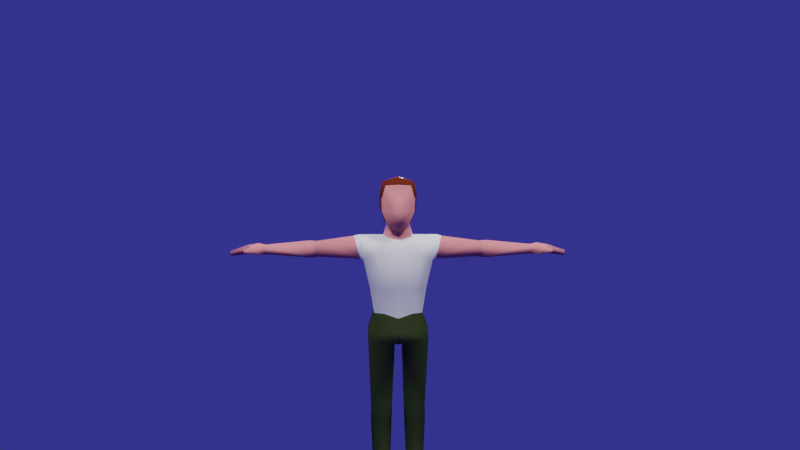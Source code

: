 # Source: BodynodesExample.blend  (saved by Blender 2.82.7; exported with 4.5.12 LTS)
import bpy
from mathutils import Matrix  # noqa: F401  (used for matrix-valued properties, if any)

bpy.ops.wm.read_factory_settings(use_empty=True)
scene = bpy.context.scene
scene.name = 'Scene'

# ---- collections
col_collection = bpy.data.collections.new('Collection'); scene.collection.children.link(col_collection)
col_bodynodesobjs = bpy.data.collections.new('BodynodesObjs'); scene.collection.children.link(col_bodynodesobjs)
col_animation = bpy.data.collections.new('Animation'); scene.collection.children.link(col_animation)

# ---- materials (node trees are filled in below, after node groups)
mat_material = bpy.data.materials.new('Material')
mat_material.alpha_threshold = 0.0
mat_material.use_transparent_shadow = False
mat_material.line_color = (0.0, 0.0, 0.0, 1.0)
mat_hairs = bpy.data.materials.new('Hairs')
mat_hairs.alpha_threshold = 0.0
mat_hairs.use_transparent_shadow = False
mat_hairs.line_color = (0.0, 0.0, 0.0, 1.0)
mat_bottom = bpy.data.materials.new('Bottom')
mat_bottom.use_transparent_shadow = False
mat_shirt = bpy.data.materials.new('Shirt')
mat_shirt.use_transparent_shadow = False

# ---- material node trees
mat_material.use_nodes = True; mat_material.node_tree.nodes.clear()
_N = mat_material.node_tree.nodes; _L = mat_material.node_tree.links
n0 = _N.new('ShaderNodeOutputMaterial'); n0.name = 'Material Output'; n0.location = (300, 300)
n1 = _N.new('ShaderNodeBsdfPrincipled'); n1.name = 'Principled BSDF'; n1.location = (10, 300)
n1.distribution = 'GGX'
n1.subsurface_method = 'BURLEY'
n1.inputs[0].default_value = (0.8, 0.2644, 0.2525, 1.0)
n1.inputs[2].default_value = 0.1216
n1.inputs[3].default_value = 0.2
n1.inputs[9].default_value = (0.0, 0.2, 0.1)
n1.inputs[13].default_value = 0.0001
n1.inputs[27].default_value = (0.0, 0.0, 0.0, 1.0)
n1.inputs[28].default_value = 1.0
_L.new(n1.outputs[0], n0.inputs[0])
n0.is_active_output = True
mat_hairs.use_nodes = True; mat_hairs.node_tree.nodes.clear()
_N = mat_hairs.node_tree.nodes; _L = mat_hairs.node_tree.links
n0 = _N.new('ShaderNodeOutputMaterial'); n0.name = 'Material Output'; n0.location = (300, 300)
n1 = _N.new('ShaderNodeBsdfPrincipled'); n1.name = 'Principled BSDF'; n1.location = (10, 300)
n1.distribution = 'GGX'
n1.subsurface_method = 'BURLEY'
n1.inputs[0].default_value = (0.09851, 0.01779, 0.006902, 1.0)
n1.inputs[2].default_value = 0.1216
n1.inputs[3].default_value = 0.2
n1.inputs[9].default_value = (0.0, 0.2, 0.1)
n1.inputs[13].default_value = 0.0001
n1.inputs[27].default_value = (0.0, 0.0, 0.0, 1.0)
n1.inputs[28].default_value = 1.0
_L.new(n1.outputs[0], n0.inputs[0])
n0.is_active_output = True
mat_bottom.use_nodes = True; mat_bottom.node_tree.nodes.clear()
_N = mat_bottom.node_tree.nodes; _L = mat_bottom.node_tree.links
n0 = _N.new('ShaderNodeOutputMaterial'); n0.name = 'Material Output'; n0.location = (300, 300)
n1 = _N.new('ShaderNodeBsdfPrincipled'); n1.name = 'Principled BSDF'; n1.location = (10, 300)
n1.distribution = 'GGX'
n1.subsurface_method = 'BURLEY'
n1.inputs[0].default_value = (0.0573, 0.08116, 0.02587, 1.0)
n1.inputs[2].default_value = 0.0
n1.inputs[3].default_value = 0.0
n1.inputs[13].default_value = 0.0
n1.inputs[27].default_value = (0.0, 0.0, 0.0, 1.0)
n1.inputs[28].default_value = 1.0
_L.new(n1.outputs[0], n0.inputs[0])
n0.is_active_output = True
mat_shirt.use_nodes = True; mat_shirt.node_tree.nodes.clear()
_N = mat_shirt.node_tree.nodes; _L = mat_shirt.node_tree.links
n0 = _N.new('ShaderNodeOutputMaterial'); n0.name = 'Material Output'; n0.location = (300, 300)
n1 = _N.new('ShaderNodeBsdfPrincipled'); n1.name = 'Principled BSDF'; n1.location = (10, 300)
n1.distribution = 'GGX'
n1.subsurface_method = 'BURLEY'
n1.inputs[3].default_value = 1.45
n1.inputs[27].default_value = (0.0, 0.0, 0.0, 1.0)
n1.inputs[28].default_value = 1.0
_L.new(n1.outputs[0], n0.inputs[0])
n0.is_active_output = True

# ---- world
world_world = bpy.data.worlds.new('World'); scene.world = world_world
world_world.use_nodes = True; world_world.node_tree.nodes.clear()
_N = world_world.node_tree.nodes; _L = world_world.node_tree.links
n0 = _N.new('ShaderNodeOutputWorld'); n0.name = 'World Output'; n0.location = (300, 300)
n1 = _N.new('ShaderNodeBackground'); n1.name = 'Background'; n1.location = (10, 300)
n1.inputs[0].default_value = (0.02954, 0.02826, 0.233, 1.0)
_L.new(n1.outputs[0], n0.inputs[0])
n0.is_active_output = True
world_world.color = (0.05088, 0.05088, 0.05088)
world_world.use_sun_shadow = False
world_world.sun_shadow_jitter_overblur = 0.0

# ---- cameras
cam_camera = bpy.data.cameras.new('Camera')
cam_camera.clip_end = 100.0
cam_camera.ortho_scale = 7.314

# ---- lights
light_light = bpy.data.lights.new('Light', 'POINT')
light_light.transmission_factor = 0.0
light_light.energy = 5000.0
light_light.shadow_soft_size = 1.0
light_light.shadow_maximum_resolution = 0.006
light_light.use_absolute_resolution = True
light_light_001 = bpy.data.lights.new('Light.001', 'POINT')
light_light_001.transmission_factor = 0.0
light_light_001.energy = 5000.0
light_light_001.shadow_soft_size = 1.0
light_light_001.shadow_maximum_resolution = 0.006
light_light_001.use_absolute_resolution = True
light_light_002 = bpy.data.lights.new('Light.002', 'POINT')
light_light_002.transmission_factor = 0.0
light_light_002.energy = 5000.0
light_light_002.shadow_soft_size = 1.0
light_light_002.shadow_maximum_resolution = 0.006
light_light_002.use_absolute_resolution = True

# ---- meshes
me_cube = bpy.data.meshes.new('Cube')
me_cube.from_pydata([(-0.6823, -0.6787, 0.2151), (-0.6508, -0.6787, -0.3922), (-0.4346, 0.4944, -0.8962), (-0.5383, -0.6201, 0.7347), (-0.4245, -0.6381, -1.022), (-0.4981, 0.2293, -0.9671), (-0.4215, -0.2467, -1.022), (-0.7005, -0.2955, -0.3922), (-0.7005, 0.268, -0.3922), (-0.7321, -0.2955, 0.2151), (-0.7321, 0.268, 0.2151), (-0.6313, 0.1569, -1.428), (-0.5064, -0.369, -1.477), (-0.9919, 0.8737, -1.911), (-0.8962, -0.8117, -2.165), (-1.687, 0.4513, -1.462), (-1.615, -0.298, -1.409), (-1.558, 0.4853, -2.447), (-1.481, -0.3674, -2.432), (-0.6371, 0.5354, -4.748), (-0.616, -0.6303, -4.748), (-1.05, 0.3072, -4.757), (-1.026, -0.3772, -4.757), (-1.258, 0.3333, -3.648), (-1.212, -0.3385, -3.648), (-0.8872, 0.6598, -3.363), (-0.773, -0.7014, -3.7), (-5.687, 0.06165, -1.849), (-5.654, -0.2286, -1.833), (-5.65, 0.06588, -2.228), (-5.618, -0.2473, -2.229), (-3.429, 0.3905, -2.354), (-3.51, 0.3889, -1.732), (-3.494, -0.1093, -1.7), (-3.413, -0.142, -2.348), (-3.739, 0.4693, -2.396), (-3.761, -0.1532, -1.681), (-3.82, 0.4653, -1.715), (-3.681, -0.1891, -2.391), (-0.4576, 0.9102, -5.544), (-0.4444, -0.7492, -5.611), (-1.286, 0.7329, -5.417), (-1.27, -0.4974, -5.484), (-0.1648, 0.9185, -5.949), (-0.1516, -0.7409, -6.016), (-1.311, 0.7373, -5.837), (-1.295, -0.493, -5.904), (-0.3817, 0.2196, -11.93), (-0.3865, -0.3337, -12.2), (-1.08, 0.1895, -11.93), (-1.083, -0.3159, -12.23), (-0.2613, 0.3311, -9.114), (-1.168, 0.2233, -9.08), (-1.13, -0.4706, -8.704), (-0.272, -0.6325, -8.715), (-0.2692, 0.3784, -9.505), (-0.4267, -0.7011, -9.505), (-1.19, 0.2487, -9.517), (-1.048, -0.6018, -9.505), (-0.2788, 0.2972, -12.87), (-0.342, -0.3835, -12.87), (-1.229, 0.2594, -12.87), (-1.183, -0.3347, -12.87), (-0.4681, -1.61, -12.57), (-0.9241, -1.617, -12.56), (-0.4017, -1.639, -12.87), (-1.006, -1.652, -12.87), (-1.124, -1.277, -12.87), (-1.001, -1.106, -12.19), (-0.3427, -1.275, -12.87), (-0.4193, -1.11, -12.17), (-5.985, 0.2297, -1.796), (-5.939, -0.447, -1.787), (-5.917, 0.2401, -2.21), (-5.868, -0.4896, -2.224), (-6.467, 0.1977, -1.874), (-6.421, -0.4789, -1.865), (-6.325, 0.21, -2.163), (-6.309, -0.5203, -2.175), (-7.158, 0.04407, -2.091), (-7.132, -0.3405, -2.09), (-7.127, 0.04861, -2.277), (-7.1, -0.3663, -2.285), (-6.229, -0.7735, -1.88), (-6.193, -0.7906, -2.12), (-6.449, -0.6233, -1.931), (-6.412, -0.6408, -2.15), (-6.5, -0.8701, -1.965), (-6.476, -0.8749, -2.11), (-6.579, -0.8156, -1.976), (-6.555, -0.8205, -2.121), (-0.5111, 0.4712, -0.8136), (-0.7587, -0.7019, 0.2977), (-0.6147, -0.6433, 0.8173), (-0.6663, 0.5559, 0.7869), (-0.7689, 0.7046, 0.3282), (-0.7374, 0.646, -0.3147), (-0.6716, 0.2448, 0.8782), (-0.777, 0.2448, -0.3096), (-0.8085, 0.2448, 0.2977), (-0.5745, 0.2061, -0.8844), (-0.6716, -0.3187, 0.8782), (-0.8085, -0.3187, 0.2977), (0.6823, -0.6787, 0.2151), (0.6508, -0.6787, -0.3922), (0.4346, 0.4944, -0.8962), (0.5383, -0.6201, 0.7347), (0.4245, -0.6381, -1.022), (0.0, 0.566, -0.914), (0.0, -0.6832, 0.7651), (0.0, -0.8184, -1.209), (0.0, -0.8265, 0.1384), (0.0, -1.084, -0.3354), (0.4981, 0.2293, -0.9671), (0.4215, -0.2467, -1.022), (0.0, 0.4339, -1.131), (0.0, -0.3848, -1.208), (0.7005, -0.2955, -0.3922), (0.7005, 0.268, -0.3922), (0.7321, -0.2955, 0.2151), (0.7321, 0.268, 0.2151), (0.6313, 0.1569, -1.428), (0.5064, -0.369, -1.477), (0.0, 0.5801, -1.541), (0.0, -0.5323, -1.608), (0.9919, 0.8737, -1.911), (0.8962, -0.8117, -2.165), (0.0, 0.9724, -2.088), (0.0, -0.9469, -2.138), (1.687, 0.4513, -1.462), (1.615, -0.298, -1.409), (1.558, 0.4853, -2.447), (1.481, -0.3674, -2.432), (0.6371, 0.5354, -4.748), (0.616, -0.6303, -4.748), (3.655e-09, 0.6437, -4.978), (3.655e-09, -0.5955, -4.972), (1.05, 0.3072, -4.757), (1.026, -0.3772, -4.757), (1.258, 0.3333, -3.648), (1.212, -0.3385, -3.648), (3.749e-09, 0.7825, -3.363), (0.8872, 0.6598, -3.363), (0.773, -0.7014, -3.7), (3.749e-09, -0.8712, -3.648), (5.687, 0.06165, -1.849), (5.654, -0.2286, -1.833), (5.65, 0.06588, -2.228), (5.618, -0.2473, -2.229), (3.429, 0.3905, -2.354), (3.51, 0.3889, -1.732), (3.494, -0.1093, -1.7), (3.413, -0.142, -2.348), (3.739, 0.4693, -2.396), (3.761, -0.1532, -1.681), (3.82, 0.4653, -1.715), (3.681, -0.1891, -2.391), (0.4576, 0.9102, -5.544), (0.4444, -0.7492, -5.611), (0.0, 0.9639, -5.523), (0.0, -0.8156, -5.56), (1.286, 0.7329, -5.417), (1.27, -0.4974, -5.484), (0.1648, 0.9185, -5.949), (0.1516, -0.7409, -6.016), (0.0, 0.8579, -6.036), (0.0, -0.8156, -6.057), (1.311, 0.7373, -5.837), (1.295, -0.493, -5.904), (0.3817, 0.2196, -11.93), (0.3865, -0.3337, -12.2), (1.08, 0.1895, -11.93), (1.083, -0.3159, -12.23), (0.2613, 0.3311, -9.114), (1.168, 0.2233, -9.08), (1.13, -0.4706, -8.704), (0.272, -0.6325, -8.715), (0.2692, 0.3784, -9.505), (0.4267, -0.7011, -9.505), (1.19, 0.2487, -9.517), (1.048, -0.6018, -9.505), (0.2788, 0.2972, -12.87), (0.342, -0.3835, -12.87), (1.229, 0.2594, -12.87), (1.183, -0.3347, -12.87), (0.4681, -1.61, -12.57), (0.9241, -1.617, -12.56), (0.4017, -1.639, -12.87), (1.006, -1.652, -12.87), (1.124, -1.277, -12.87), (1.001, -1.106, -12.19), (0.3427, -1.275, -12.87), (0.4193, -1.11, -12.17), (5.985, 0.2297, -1.796), (5.939, -0.447, -1.787), (5.917, 0.2401, -2.21), (5.868, -0.4896, -2.224), (6.467, 0.1977, -1.874), (6.421, -0.4789, -1.865), (6.325, 0.21, -2.163), (6.309, -0.5203, -2.175), (7.158, 0.04407, -2.091), (7.132, -0.3405, -2.09), (7.127, 0.04861, -2.277), (7.1, -0.3663, -2.285), (6.229, -0.7735, -1.88), (6.193, -0.7906, -2.12), (6.449, -0.6233, -1.931), (6.412, -0.6408, -2.15), (6.5, -0.8701, -1.965), (6.476, -0.8749, -2.11), (6.579, -0.8156, -1.976), (6.555, -0.8205, -2.121), (0.0, 0.5428, -0.8314), (0.5111, 0.4712, -0.8136), (0.7587, -0.7019, 0.2977), (0.6147, -0.6433, 0.8173), (0.6663, 0.5559, 0.7869), (0.7689, 0.7046, 0.3282), (0.7374, 0.646, -0.3147), (0.0, -0.7064, 0.8477), (0.6716, 0.2448, 0.8782), (0.0, 0.7767, 0.2972), (0.0, 0.7406, -0.2934), (0.0, 0.628, 0.8781), (0.0, -0.3187, 1.079), (0.777, 0.2448, -0.3096), (0.8085, 0.2448, 0.2977), (0.5745, 0.2061, -0.8844), (0.6716, -0.3187, 0.8782), (0.0, 0.2448, 1.079), (0.8085, -0.3187, 0.2977), (1.901, 0.446, -1.523), (1.643, -0.3485, -2.425), (1.715, 0.4773, -2.439), (1.833, -0.2822, -1.472), (-1.938, 0.4462, -1.517), (-1.639, -0.349, -2.425), (-1.711, 0.4775, -2.44), (-1.87, -0.2826, -1.465)], [], [(111, 109, 3, 0), (0, 3, 93, 92), (110, 112, 1, 4), (5, 8, 98, 100), (6, 116, 110, 4), (108, 2, 91, 213), (10, 9, 102, 99), (112, 111, 0, 1), (4, 1, 7, 6), (6, 7, 8, 5), (2, 108, 115, 5), (116, 6, 12, 124), (1, 0, 9, 7), (7, 9, 10, 8), (9, 0, 92, 102), (3, 109, 220, 93), (8, 10, 99, 98), (2, 5, 100, 91), (11, 123, 127, 13), (5, 115, 123, 11), (6, 5, 11, 12), (25, 141, 135, 19), (14, 12, 16, 18), (124, 12, 14, 128), (37, 35, 29, 27), (12, 11, 15, 16), (24, 23, 21, 22), (11, 13, 17, 15), (22, 21, 41, 42), (21, 19, 39, 41), (23, 25, 19, 21), (144, 26, 20, 136), (26, 24, 22, 20), (14, 18, 24, 26), (128, 14, 26, 144), (17, 13, 25, 23), (18, 17, 23, 24), (13, 127, 141, 25), (30, 28, 72, 74), (38, 36, 28, 30), (35, 38, 30, 29), (36, 37, 27, 28), (239, 236, 32, 33), (238, 237, 34, 31), (237, 239, 33, 34), (236, 238, 31, 32), (33, 32, 37, 36), (31, 34, 38, 35), (34, 33, 36, 38), (32, 31, 35, 37), (33, 32, 31, 34), (41, 39, 43, 45), (160, 40, 44, 166), (19, 135, 159, 39), (20, 22, 42, 40), (136, 20, 40, 160), (43, 165, 166, 44), (57, 55, 47, 49), (42, 41, 45, 46), (39, 159, 165, 43), (40, 42, 46, 44), (49, 47, 59, 61), (58, 57, 49, 50), (55, 56, 48, 47), (56, 58, 50, 48), (44, 46, 53, 54), (43, 44, 54, 51), (46, 45, 52, 53), (45, 43, 51, 52), (54, 53, 58, 56), (51, 54, 56, 55), (53, 52, 57, 58), (52, 51, 55, 57), (59, 60, 62, 61), (50, 49, 61, 62), (68, 67, 66, 64), (47, 48, 60, 59), (63, 64, 66, 65), (67, 69, 65, 66), (70, 68, 64, 63), (69, 70, 63, 65), (60, 48, 70, 69), (48, 50, 68, 70), (62, 60, 69, 67), (50, 62, 67, 68), (71, 73, 77, 75), (29, 30, 74, 73), (27, 29, 73, 71), (28, 27, 71, 72), (75, 77, 81, 79), (72, 71, 75, 76), (78, 74, 84, 86), (73, 74, 78, 77), (80, 79, 81, 82), (76, 75, 79, 80), (78, 76, 80, 82), (77, 78, 82, 81), (83, 85, 89, 87), (76, 78, 86, 85), (74, 72, 83, 84), (72, 76, 85, 83), (88, 87, 89, 90), (84, 83, 87, 88), (86, 84, 88, 90), (85, 86, 90, 89), (225, 101, 93, 220), (99, 97, 94, 95), (96, 95, 222, 223), (98, 99, 95, 96), (95, 94, 224, 222), (91, 96, 223, 213), (100, 98, 96, 91), (92, 93, 101, 102), (102, 101, 97, 99), (224, 94, 97, 230), (230, 97, 101, 225), (111, 103, 106, 109), (103, 215, 216, 106), (110, 107, 104, 112), (113, 228, 226, 118), (114, 107, 110, 116), (108, 213, 214, 105), (120, 227, 231, 119), (112, 104, 103, 111), (107, 114, 117, 104), (114, 113, 118, 117), (105, 113, 115, 108), (116, 124, 122, 114), (104, 117, 119, 103), (117, 118, 120, 119), (119, 231, 215, 103), (106, 216, 220, 109), (118, 226, 227, 120), (105, 214, 228, 113), (121, 125, 127, 123), (113, 121, 123, 115), (114, 122, 121, 113), (142, 133, 135, 141), (126, 132, 130, 122), (124, 128, 126, 122), (155, 145, 147, 153), (122, 130, 129, 121), (140, 138, 137, 139), (121, 129, 131, 125), (138, 162, 161, 137), (137, 161, 157, 133), (139, 137, 133, 142), (144, 136, 134, 143), (143, 134, 138, 140), (126, 143, 140, 132), (128, 144, 143, 126), (131, 139, 142, 125), (132, 140, 139, 131), (125, 142, 141, 127), (148, 196, 194, 146), (156, 148, 146, 154), (153, 147, 148, 156), (154, 146, 145, 155), (235, 151, 150, 232), (234, 149, 152, 233), (233, 152, 151, 235), (232, 150, 149, 234), (151, 154, 155, 150), (149, 153, 156, 152), (152, 156, 154, 151), (150, 155, 153, 149), (151, 152, 149, 150), (161, 167, 163, 157), (160, 166, 164, 158), (133, 157, 159, 135), (134, 158, 162, 138), (136, 160, 158, 134), (163, 164, 166, 165), (179, 171, 169, 177), (162, 168, 167, 161), (157, 163, 165, 159), (158, 164, 168, 162), (171, 183, 181, 169), (180, 172, 171, 179), (177, 169, 170, 178), (178, 170, 172, 180), (164, 176, 175, 168), (163, 173, 176, 164), (168, 175, 174, 167), (167, 174, 173, 163), (176, 178, 180, 175), (173, 177, 178, 176), (175, 180, 179, 174), (174, 179, 177, 173), (181, 183, 184, 182), (172, 184, 183, 171), (190, 186, 188, 189), (169, 181, 182, 170), (185, 187, 188, 186), (189, 188, 187, 191), (192, 185, 186, 190), (191, 187, 185, 192), (182, 191, 192, 170), (170, 192, 190, 172), (184, 189, 191, 182), (172, 190, 189, 184), (193, 197, 199, 195), (147, 195, 196, 148), (145, 193, 195, 147), (146, 194, 193, 145), (197, 201, 203, 199), (194, 198, 197, 193), (200, 208, 206, 196), (195, 199, 200, 196), (202, 204, 203, 201), (198, 202, 201, 197), (200, 204, 202, 198), (199, 203, 204, 200), (205, 209, 211, 207), (198, 207, 208, 200), (196, 206, 205, 194), (194, 205, 207, 198), (210, 212, 211, 209), (206, 210, 209, 205), (208, 212, 210, 206), (207, 211, 212, 208), (225, 220, 216, 229), (227, 218, 217, 221), (219, 223, 222, 218), (226, 219, 218, 227), (218, 222, 224, 217), (214, 213, 223, 219), (228, 214, 219, 226), (215, 231, 229, 216), (231, 227, 221, 229), (224, 230, 221, 217), (230, 225, 229, 221), (129, 232, 234, 131), (132, 233, 235, 130), (131, 234, 233, 132), (130, 235, 232, 129), (15, 17, 238, 236), (18, 16, 239, 237), (17, 18, 237, 238), (16, 15, 236, 239)])
me_cube.polygons.foreach_set('use_smooth', [True] * 240)
me_cube.polygons.foreach_set('material_index', [0, 1, 0, 1, 0, 1, 1, 0, 0, 0, 0, 0, 0, 0, 1, 1, 1, 1, 3, 0, 0, 3, 3, 3, 0, 3, 3, 3, 2, 2, 3, 3, 3, 3, 3, 3, 3, 3, 0, 0, 0, 0, 0, 0, 0, 0, 0, 0, 0, 0, 0, 2, 2, 2, 2, 2, 2, 2, 2, 2, 2, 2, 2, 2, 2, 2, 2, 2, 2, 2, 2, 2, 2, 2, 2, 2, 2, 2, 2, 2, 2, 2, 2, 2, 2, 0, 0, 0, 0, 0, 0, 0, 0, 0, 0, 0, 0, 0, 0, 0, 0, 0, 0, 0, 0, 1, 1, 1, 1, 1, 1, 1, 1, 1, 1, 1, 0, 1, 0, 1, 0, 1, 1, 0, 0, 0, 0, 0, 0, 0, 1, 1, 1, 1, 3, 0, 0, 3, 3, 3, 0, 3, 3, 3, 2, 2, 3, 3, 3, 3, 3, 3, 3, 3, 0, 0, 0, 0, 0, 0, 0, 0, 0, 0, 0, 0, 0, 2, 2, 2, 2, 2, 2, 2, 2, 2, 2, 2, 2, 2, 2, 2, 2, 2, 2, 2, 2, 2, 2, 2, 2, 2, 2, 2, 2, 2, 2, 2, 2, 2, 2, 0, 0, 0, 0, 0, 0, 0, 0, 0, 0, 0, 0, 0, 0, 0, 0, 0, 0, 0, 0, 1, 1, 1, 1, 1, 1, 1, 1, 1, 1, 1, 0, 3, 0, 3, 3, 3, 3, 3])
_uv = me_cube.uv_layers.new(name='UVMap')
_uv.uv.foreach_set('vector', [0.5417, 0.875, 0.625, 0.875, 0.625, 1.0, 0.5417, 1.0, 0.5417, 1.0, 0.625, 1.0, 0.625, 1.0, 0.5417, 1.0, 0.375, 0.875, 0.4583, 0.875, 0.4583, 1.0, 0.375, 1.0, 0.375, 0.1667, 0.4583, 0.1667, 0.4583, 0.1667, 0.375, 0.1667, 0.125, 0.6667, 0.25, 0.6667, 0.25, 0.75, 0.125, 0.75, 0.25, 0.5, 0.125, 0.5, 0.125, 0.5, 0.25, 0.5, 0.5417, 0.1667, 0.5417, 0.08333, 0.5417, 0.08333, 0.5417, 0.1667, 0.4583, 0.875, 0.5417, 0.875, 0.5417, 1.0, 0.4583, 1.0, 0.375, 0.0, 0.4583, 0.0, 0.4583, 0.08333, 0.375, 0.08333, 0.375, 0.08333, 0.4583, 0.08333, 0.4583, 0.1667, 0.375, 0.1667, 0.125, 0.5, 0.25, 0.5, 0.25, 0.5833, 0.125, 0.5833, 0.25, 0.6667, 0.125, 0.6667, 0.125, 0.6667, 0.25, 0.6667, 0.4583, 0.0, 0.5417, 0.0, 0.5417, 0.08333, 0.4583, 0.08333, 0.4583, 0.08333, 0.5417, 0.08333, 0.5417, 0.1667, 0.4583, 0.1667, 0.5417, 0.08333, 0.5417, 0.0, 0.5417, 0.0, 0.5417, 0.08333, 0.625, 1.0, 0.625, 0.875, 0.625, 0.875, 0.625, 1.0, 0.4583, 0.1667, 0.5417, 0.1667, 0.5417, 0.1667, 0.4583, 0.1667, 0.125, 0.5, 0.125, 0.5833, 0.125, 0.5833, 0.125, 0.5, 0.125, 0.5833, 0.25, 0.5833, 0.25, 0.5833, 0.125, 0.5833, 0.125, 0.5833, 0.25, 0.5833, 0.25, 0.5833, 0.125, 0.5833, 0.375, 0.08333, 0.375, 0.1667, 0.375, 0.1667, 0.375, 0.08333, 0.125, 0.5833, 0.25, 0.5833, 0.25, 0.5833, 0.125, 0.5833, 0.125, 0.6667, 0.125, 0.6667, 0.125, 0.6667, 0.125, 0.6667, 0.25, 0.6667, 0.125, 0.6667, 0.125, 0.6667, 0.25, 0.6667, 0.125, 0.5833, 0.125, 0.5833, 0.125, 0.5833, 0.125, 0.5833, 0.375, 0.08333, 0.375, 0.1667, 0.375, 0.1667, 0.375, 0.08333, 0.375, 0.08333, 0.375, 0.1667, 0.375, 0.1667, 0.375, 0.08333, 0.125, 0.5833, 0.125, 0.5833, 0.125, 0.5833, 0.125, 0.5833, 0.375, 0.08333, 0.375, 0.1667, 0.375, 0.1667, 0.375, 0.08333, 0.125, 0.5833, 0.125, 0.5833, 0.125, 0.5833, 0.125, 0.5833, 0.125, 0.5833, 0.125, 0.5833, 0.125, 0.5833, 0.125, 0.5833, 0.25, 0.6667, 0.125, 0.6667, 0.125, 0.6667, 0.25, 0.6667, 0.125, 0.6667, 0.125, 0.6667, 0.125, 0.6667, 0.125, 0.6667, 0.125, 0.6667, 0.125, 0.6667, 0.125, 0.6667, 0.125, 0.6667, 0.25, 0.6667, 0.125, 0.6667, 0.125, 0.6667, 0.25, 0.6667, 0.125, 0.5833, 0.125, 0.5833, 0.125, 0.5833, 0.125, 0.5833, 0.375, 0.08333, 0.375, 0.1667, 0.375, 0.1667, 0.375, 0.08333, 0.125, 0.5833, 0.25, 0.5833, 0.25, 0.5833, 0.125, 0.5833, 0.125, 0.6667, 0.125, 0.6667, 0.125, 0.6667, 0.125, 0.6667, 0.125, 0.6667, 0.125, 0.6667, 0.125, 0.6667, 0.125, 0.6667, 0.375, 0.1667, 0.375, 0.08333, 0.375, 0.08333, 0.375, 0.1667, 0.375, 0.08333, 0.375, 0.1667, 0.375, 0.1667, 0.375, 0.08333, 0.375, 0.08333, 0.375, 0.1667, 0.375, 0.1667, 0.375, 0.08333, 0.375, 0.1667, 0.375, 0.08333, 0.375, 0.08333, 0.375, 0.1667, 0.125, 0.6667, 0.125, 0.6667, 0.125, 0.6667, 0.125, 0.6667, 0.125, 0.5833, 0.125, 0.5833, 0.125, 0.5833, 0.125, 0.5833, 0.375, 0.08333, 0.375, 0.1667, 0.375, 0.1667, 0.375, 0.08333, 0.375, 0.1667, 0.375, 0.08333, 0.375, 0.08333, 0.375, 0.1667, 0.125, 0.6667, 0.125, 0.6667, 0.125, 0.6667, 0.125, 0.6667, 0.125, 0.5833, 0.125, 0.5833, 0.125, 0.5833, 0.125, 0.5833, 0.0, 0.0, 0.0, 0.0, 0.0, 0.0, 0.0, 0.0, 0.125, 0.5833, 0.125, 0.5833, 0.125, 0.5833, 0.125, 0.5833, 0.25, 0.6667, 0.125, 0.6667, 0.125, 0.6667, 0.25, 0.6667, 0.125, 0.5833, 0.25, 0.5833, 0.25, 0.5833, 0.125, 0.5833, 0.125, 0.6667, 0.125, 0.6667, 0.125, 0.6667, 0.125, 0.6667, 0.25, 0.6667, 0.125, 0.6667, 0.125, 0.6667, 0.25, 0.6667, 0.125, 0.5833, 0.25, 0.5833, 0.25, 0.6667, 0.125, 0.6667, 0.125, 0.5833, 0.125, 0.5833, 0.125, 0.5833, 0.125, 0.5833, 0.375, 0.08333, 0.375, 0.1667, 0.375, 0.1667, 0.375, 0.08333, 0.125, 0.5833, 0.25, 0.5833, 0.25, 0.5833, 0.125, 0.5833, 0.125, 0.6667, 0.125, 0.6667, 0.125, 0.6667, 0.125, 0.6667, 0.125, 0.5833, 0.125, 0.5833, 0.125, 0.5833, 0.125, 0.5833, 0.375, 0.08333, 0.375, 0.1667, 0.375, 0.1667, 0.375, 0.08333, 0.125, 0.5833, 0.125, 0.6667, 0.125, 0.6667, 0.125, 0.5833, 0.125, 0.6667, 0.125, 0.6667, 0.125, 0.6667, 0.125, 0.6667, 0.125, 0.6667, 0.125, 0.6667, 0.125, 0.6667, 0.125, 0.6667, 0.125, 0.5833, 0.125, 0.6667, 0.125, 0.6667, 0.125, 0.5833, 0.375, 0.08333, 0.375, 0.1667, 0.375, 0.1667, 0.375, 0.08333, 0.125, 0.5833, 0.125, 0.5833, 0.125, 0.5833, 0.125, 0.5833, 0.125, 0.6667, 0.125, 0.6667, 0.125, 0.6667, 0.125, 0.6667, 0.125, 0.5833, 0.125, 0.6667, 0.125, 0.6667, 0.125, 0.5833, 0.375, 0.08333, 0.375, 0.1667, 0.375, 0.1667, 0.375, 0.08333, 0.125, 0.5833, 0.125, 0.5833, 0.125, 0.5833, 0.125, 0.5833, 0.125, 0.5833, 0.125, 0.6667, 0.125, 0.6667, 0.125, 0.5833, 0.375, 0.08333, 0.375, 0.1667, 0.375, 0.1667, 0.375, 0.08333, 0.375, 0.08333, 0.375, 0.08333, 0.375, 0.08333, 0.375, 0.08333, 0.125, 0.5833, 0.125, 0.6667, 0.125, 0.6667, 0.125, 0.5833, 0.125, 0.6667, 0.125, 0.6667, 0.125, 0.6667, 0.125, 0.6667, 0.125, 0.6667, 0.125, 0.6667, 0.125, 0.6667, 0.125, 0.6667, 0.125, 0.6667, 0.125, 0.6667, 0.125, 0.6667, 0.125, 0.6667, 0.125, 0.6667, 0.125, 0.6667, 0.125, 0.6667, 0.125, 0.6667, 0.125, 0.6667, 0.125, 0.6667, 0.125, 0.6667, 0.125, 0.6667, 0.125, 0.6667, 0.125, 0.6667, 0.125, 0.6667, 0.125, 0.6667, 0.125, 0.6667, 0.125, 0.6667, 0.125, 0.6667, 0.125, 0.6667, 0.375, 0.08333, 0.375, 0.08333, 0.375, 0.08333, 0.375, 0.08333, 0.125, 0.5833, 0.125, 0.5833, 0.125, 0.5833, 0.125, 0.5833, 0.375, 0.1667, 0.375, 0.08333, 0.375, 0.08333, 0.375, 0.1667, 0.125, 0.5833, 0.125, 0.5833, 0.125, 0.5833, 0.125, 0.5833, 0.375, 0.08333, 0.375, 0.1667, 0.375, 0.1667, 0.375, 0.08333, 0.125, 0.5833, 0.125, 0.5833, 0.125, 0.5833, 0.125, 0.5833, 0.375, 0.08333, 0.375, 0.1667, 0.375, 0.1667, 0.375, 0.08333, 0.375, 0.08333, 0.375, 0.08333, 0.375, 0.08333, 0.375, 0.08333, 0.375, 0.1667, 0.375, 0.08333, 0.375, 0.08333, 0.375, 0.1667, 0.375, 0.08333, 0.375, 0.1667, 0.375, 0.1667, 0.375, 0.08333, 0.375, 0.08333, 0.375, 0.1667, 0.375, 0.1667, 0.375, 0.08333, 0.125, 0.6667, 0.125, 0.6667, 0.125, 0.6667, 0.125, 0.6667, 0.375, 0.1667, 0.375, 0.08333, 0.375, 0.08333, 0.375, 0.1667, 0.375, 0.08333, 0.375, 0.08333, 0.375, 0.08333, 0.375, 0.08333, 0.125, 0.6667, 0.125, 0.6667, 0.125, 0.6667, 0.125, 0.6667, 0.125, 0.6667, 0.125, 0.6667, 0.125, 0.6667, 0.125, 0.6667, 0.375, 0.08333, 0.375, 0.08333, 0.375, 0.08333, 0.375, 0.08333, 0.125, 0.6667, 0.125, 0.6667, 0.125, 0.6667, 0.125, 0.6667, 0.125, 0.6667, 0.125, 0.6667, 0.125, 0.6667, 0.125, 0.6667, 0.375, 0.08333, 0.375, 0.08333, 0.375, 0.08333, 0.375, 0.08333, 0.125, 0.6667, 0.125, 0.6667, 0.125, 0.6667, 0.125, 0.6667, 0.75, 0.6667, 0.875, 0.6667, 0.875, 0.75, 0.75, 0.75, 0.5417, 0.1667, 0.625, 0.1667, 0.625, 0.25, 0.5417, 0.25, 0.4583, 0.25, 0.5417, 0.25, 0.5417, 0.375, 0.4583, 0.375, 0.4583, 0.1667, 0.5417, 0.1667, 0.5417, 0.25, 0.4583, 0.25, 0.5417, 0.25, 0.625, 0.25, 0.625, 0.375, 0.5417, 0.375, 0.375, 0.25, 0.4583, 0.25, 0.4583, 0.375, 0.375, 0.375, 0.375, 0.1667, 0.4583, 0.1667, 0.4583, 0.25, 0.375, 0.25, 0.5417, 0.0, 0.625, 0.0, 0.625, 0.08333, 0.5417, 0.08333, 0.5417, 0.08333, 0.625, 0.08333, 0.625, 0.1667, 0.5417, 0.1667, 0.75, 0.5, 0.875, 0.5, 0.875, 0.5833, 0.75, 0.5833, 0.75, 0.5833, 0.875, 0.5833, 0.875, 0.6667, 0.75, 0.6667, 0.5417, 0.875, 0.5417, 1.0, 0.625, 1.0, 0.625, 0.875, 0.5417, 1.0, 0.5417, 1.0, 0.625, 1.0, 0.625, 1.0, 0.375, 0.875, 0.375, 1.0, 0.4583, 1.0, 0.4583, 0.875, 0.375, 0.1667, 0.375, 0.1667, 0.4583, 0.1667, 0.4583, 0.1667, 0.125, 0.6667, 0.125, 0.75, 0.25, 0.75, 0.25, 0.6667, 0.25, 0.5, 0.25, 0.5, 0.125, 0.5, 0.125, 0.5, 0.5417, 0.1667, 0.5417, 0.1667, 0.5417, 0.08333, 0.5417, 0.08333, 0.4583, 0.875, 0.4583, 1.0, 0.5417, 1.0, 0.5417, 0.875, 0.375, 0.0, 0.375, 0.08333, 0.4583, 0.08333, 0.4583, 0.0, 0.375, 0.08333, 0.375, 0.1667, 0.4583, 0.1667, 0.4583, 0.08333, 0.125, 0.5, 0.125, 0.5833, 0.25, 0.5833, 0.25, 0.5, 0.25, 0.6667, 0.25, 0.6667, 0.125, 0.6667, 0.125, 0.6667, 0.4583, 0.0, 0.4583, 0.08333, 0.5417, 0.08333, 0.5417, 0.0, 0.4583, 0.08333, 0.4583, 0.1667, 0.5417, 0.1667, 0.5417, 0.08333, 0.5417, 0.08333, 0.5417, 0.08333, 0.5417, 0.0, 0.5417, 0.0, 0.625, 1.0, 0.625, 1.0, 0.625, 0.875, 0.625, 0.875, 0.4583, 0.1667, 0.4583, 0.1667, 0.5417, 0.1667, 0.5417, 0.1667, 0.125, 0.5, 0.125, 0.5, 0.125, 0.5833, 0.125, 0.5833, 0.125, 0.5833, 0.125, 0.5833, 0.25, 0.5833, 0.25, 0.5833, 0.125, 0.5833, 0.125, 0.5833, 0.25, 0.5833, 0.25, 0.5833, 0.375, 0.08333, 0.375, 0.08333, 0.375, 0.1667, 0.375, 0.1667, 0.125, 0.5833, 0.125, 0.5833, 0.25, 0.5833, 0.25, 0.5833, 0.125, 0.6667, 0.125, 0.6667, 0.125, 0.6667, 0.125, 0.6667, 0.25, 0.6667, 0.25, 0.6667, 0.125, 0.6667, 0.125, 0.6667, 0.125, 0.5833, 0.125, 0.5833, 0.125, 0.5833, 0.125, 0.5833, 0.375, 0.08333, 0.375, 0.08333, 0.375, 0.1667, 0.375, 0.1667, 0.375, 0.08333, 0.375, 0.08333, 0.375, 0.1667, 0.375, 0.1667, 0.125, 0.5833, 0.125, 0.5833, 0.125, 0.5833, 0.125, 0.5833, 0.375, 0.08333, 0.375, 0.08333, 0.375, 0.1667, 0.375, 0.1667, 0.125, 0.5833, 0.125, 0.5833, 0.125, 0.5833, 0.125, 0.5833, 0.125, 0.5833, 0.125, 0.5833, 0.125, 0.5833, 0.125, 0.5833, 0.25, 0.6667, 0.25, 0.6667, 0.125, 0.6667, 0.125, 0.6667, 0.125, 0.6667, 0.125, 0.6667, 0.125, 0.6667, 0.125, 0.6667, 0.125, 0.6667, 0.125, 0.6667, 0.125, 0.6667, 0.125, 0.6667, 0.25, 0.6667, 0.25, 0.6667, 0.125, 0.6667, 0.125, 0.6667, 0.125, 0.5833, 0.125, 0.5833, 0.125, 0.5833, 0.125, 0.5833, 0.375, 0.08333, 0.375, 0.08333, 0.375, 0.1667, 0.375, 0.1667, 0.125, 0.5833, 0.125, 0.5833, 0.25, 0.5833, 0.25, 0.5833, 0.125, 0.6667, 0.125, 0.6667, 0.125, 0.6667, 0.125, 0.6667, 0.125, 0.6667, 0.125, 0.6667, 0.125, 0.6667, 0.125, 0.6667, 0.375, 0.1667, 0.375, 0.1667, 0.375, 0.08333, 0.375, 0.08333, 0.375, 0.08333, 0.375, 0.08333, 0.375, 0.1667, 0.375, 0.1667, 0.375, 0.08333, 0.375, 0.08333, 0.375, 0.1667, 0.375, 0.1667, 0.375, 0.1667, 0.375, 0.1667, 0.375, 0.08333, 0.375, 0.08333, 0.125, 0.6667, 0.125, 0.6667, 0.125, 0.6667, 0.125, 0.6667, 0.125, 0.5833, 0.125, 0.5833, 0.125, 0.5833, 0.125, 0.5833, 0.375, 0.08333, 0.375, 0.08333, 0.375, 0.1667, 0.375, 0.1667, 0.375, 0.1667, 0.375, 0.1667, 0.375, 0.08333, 0.375, 0.08333, 0.125, 0.6667, 0.125, 0.6667, 0.125, 0.6667, 0.125, 0.6667, 0.125, 0.5833, 0.125, 0.5833, 0.125, 0.5833, 0.125, 0.5833, 0.0, 0.0, 0.0, 0.0, 0.0, 0.0, 0.0, 0.0, 0.125, 0.5833, 0.125, 0.5833, 0.125, 0.5833, 0.125, 0.5833, 0.25, 0.6667, 0.25, 0.6667, 0.125, 0.6667, 0.125, 0.6667, 0.125, 0.5833, 0.125, 0.5833, 0.25, 0.5833, 0.25, 0.5833, 0.125, 0.6667, 0.125, 0.6667, 0.125, 0.6667, 0.125, 0.6667, 0.25, 0.6667, 0.25, 0.6667, 0.125, 0.6667, 0.125, 0.6667, 0.125, 0.5833, 0.125, 0.6667, 0.25, 0.6667, 0.25, 0.5833, 0.125, 0.5833, 0.125, 0.5833, 0.125, 0.5833, 0.125, 0.5833, 0.375, 0.08333, 0.375, 0.08333, 0.375, 0.1667, 0.375, 0.1667, 0.125, 0.5833, 0.125, 0.5833, 0.25, 0.5833, 0.25, 0.5833, 0.125, 0.6667, 0.125, 0.6667, 0.125, 0.6667, 0.125, 0.6667, 0.125, 0.5833, 0.125, 0.5833, 0.125, 0.5833, 0.125, 0.5833, 0.375, 0.08333, 0.375, 0.08333, 0.375, 0.1667, 0.375, 0.1667, 0.125, 0.5833, 0.125, 0.5833, 0.125, 0.6667, 0.125, 0.6667, 0.125, 0.6667, 0.125, 0.6667, 0.125, 0.6667, 0.125, 0.6667, 0.125, 0.6667, 0.125, 0.6667, 0.125, 0.6667, 0.125, 0.6667, 0.125, 0.5833, 0.125, 0.5833, 0.125, 0.6667, 0.125, 0.6667, 0.375, 0.08333, 0.375, 0.08333, 0.375, 0.1667, 0.375, 0.1667, 0.125, 0.5833, 0.125, 0.5833, 0.125, 0.5833, 0.125, 0.5833, 0.125, 0.6667, 0.125, 0.6667, 0.125, 0.6667, 0.125, 0.6667, 0.125, 0.5833, 0.125, 0.5833, 0.125, 0.6667, 0.125, 0.6667, 0.375, 0.08333, 0.375, 0.08333, 0.375, 0.1667, 0.375, 0.1667, 0.125, 0.5833, 0.125, 0.5833, 0.125, 0.5833, 0.125, 0.5833, 0.125, 0.5833, 0.125, 0.5833, 0.125, 0.6667, 0.125, 0.6667, 0.375, 0.08333, 0.375, 0.08333, 0.375, 0.1667, 0.375, 0.1667, 0.375, 0.08333, 0.375, 0.08333, 0.375, 0.08333, 0.375, 0.08333, 0.125, 0.5833, 0.125, 0.5833, 0.125, 0.6667, 0.125, 0.6667, 0.125, 0.6667, 0.125, 0.6667, 0.125, 0.6667, 0.125, 0.6667, 0.125, 0.6667, 0.125, 0.6667, 0.125, 0.6667, 0.125, 0.6667, 0.125, 0.6667, 0.125, 0.6667, 0.125, 0.6667, 0.125, 0.6667, 0.125, 0.6667, 0.125, 0.6667, 0.125, 0.6667, 0.125, 0.6667, 0.125, 0.6667, 0.125, 0.6667, 0.125, 0.6667, 0.125, 0.6667, 0.125, 0.6667, 0.125, 0.6667, 0.125, 0.6667, 0.125, 0.6667, 0.125, 0.6667, 0.125, 0.6667, 0.125, 0.6667, 0.125, 0.6667, 0.375, 0.08333, 0.375, 0.08333, 0.375, 0.08333, 0.375, 0.08333, 0.125, 0.5833, 0.125, 0.5833, 0.125, 0.5833, 0.125, 0.5833, 0.375, 0.1667, 0.375, 0.1667, 0.375, 0.08333, 0.375, 0.08333, 0.125, 0.5833, 0.125, 0.5833, 0.125, 0.5833, 0.125, 0.5833, 0.375, 0.08333, 0.375, 0.08333, 0.375, 0.1667, 0.375, 0.1667, 0.125, 0.5833, 0.125, 0.5833, 0.125, 0.5833, 0.125, 0.5833, 0.375, 0.08333, 0.375, 0.08333, 0.375, 0.1667, 0.375, 0.1667, 0.375, 0.08333, 0.375, 0.08333, 0.375, 0.08333, 0.375, 0.08333, 0.375, 0.1667, 0.375, 0.1667, 0.375, 0.08333, 0.375, 0.08333, 0.375, 0.08333, 0.375, 0.08333, 0.375, 0.1667, 0.375, 0.1667, 0.375, 0.08333, 0.375, 0.08333, 0.375, 0.1667, 0.375, 0.1667, 0.125, 0.6667, 0.125, 0.6667, 0.125, 0.6667, 0.125, 0.6667, 0.375, 0.1667, 0.375, 0.1667, 0.375, 0.08333, 0.375, 0.08333, 0.375, 0.08333, 0.375, 0.08333, 0.375, 0.08333, 0.375, 0.08333, 0.125, 0.6667, 0.125, 0.6667, 0.125, 0.6667, 0.125, 0.6667, 0.125, 0.6667, 0.125, 0.6667, 0.125, 0.6667, 0.125, 0.6667, 0.375, 0.08333, 0.375, 0.08333, 0.375, 0.08333, 0.375, 0.08333, 0.125, 0.6667, 0.125, 0.6667, 0.125, 0.6667, 0.125, 0.6667, 0.125, 0.6667, 0.125, 0.6667, 0.125, 0.6667, 0.125, 0.6667, 0.375, 0.08333, 0.375, 0.08333, 0.375, 0.08333, 0.375, 0.08333, 0.125, 0.6667, 0.125, 0.6667, 0.125, 0.6667, 0.125, 0.6667, 0.75, 0.6667, 0.75, 0.75, 0.875, 0.75, 0.875, 0.6667, 0.5417, 0.1667, 0.5417, 0.25, 0.625, 0.25, 0.625, 0.1667, 0.4583, 0.25, 0.4583, 0.375, 0.5417, 0.375, 0.5417, 0.25, 0.4583, 0.1667, 0.4583, 0.25, 0.5417, 0.25, 0.5417, 0.1667, 0.5417, 0.25, 0.5417, 0.375, 0.625, 0.375, 0.625, 0.25, 0.375, 0.25, 0.375, 0.375, 0.4583, 0.375, 0.4583, 0.25, 0.375, 0.1667, 0.375, 0.25, 0.4583, 0.25, 0.4583, 0.1667, 0.5417, 0.0, 0.5417, 0.08333, 0.625, 0.08333, 0.625, 0.0, 0.5417, 0.08333, 0.5417, 0.1667, 0.625, 0.1667, 0.625, 0.08333, 0.75, 0.5, 0.75, 0.5833, 0.875, 0.5833, 0.875, 0.5, 0.75, 0.5833, 0.75, 0.6667, 0.875, 0.6667, 0.875, 0.5833, 0.125, 0.5833, 0.125, 0.5833, 0.125, 0.5833, 0.125, 0.5833, 0.125, 0.6667, 0.125, 0.6667, 0.125, 0.6667, 0.125, 0.6667, 0.375, 0.1667, 0.375, 0.1667, 0.375, 0.08333, 0.375, 0.08333, 0.375, 0.08333, 0.375, 0.08333, 0.375, 0.1667, 0.375, 0.1667, 0.125, 0.5833, 0.125, 0.5833, 0.125, 0.5833, 0.125, 0.5833, 0.125, 0.6667, 0.125, 0.6667, 0.125, 0.6667, 0.125, 0.6667, 0.375, 0.1667, 0.375, 0.08333, 0.375, 0.08333, 0.375, 0.1667, 0.375, 0.08333, 0.375, 0.1667, 0.375, 0.1667, 0.375, 0.08333])
_ca = me_cube.color_attributes.new('Col', 'BYTE_COLOR', 'CORNER')
_ca.data.foreach_set('color', [1.0, 1.0, 1.0, 1.0, 1.0, 1.0, 1.0, 1.0, 1.0, 1.0, 1.0, 1.0, 1.0, 1.0, 1.0, 1.0, 1.0, 1.0, 1.0, 1.0, 1.0, 1.0, 1.0, 1.0, 1.0, 1.0, 1.0, 1.0, 1.0, 1.0, 1.0, 1.0, 1.0, 1.0, 1.0, 1.0, 1.0, 1.0, 1.0, 1.0, 1.0, 1.0, 1.0, 1.0, 1.0, 1.0, 1.0, 1.0, 1.0, 1.0, 1.0, 1.0, 1.0, 1.0, 1.0, 1.0, 1.0, 1.0, 1.0, 1.0, 1.0, 1.0, 1.0, 1.0, 1.0, 1.0, 1.0, 1.0, 1.0, 1.0, 1.0, 1.0, 1.0, 1.0, 1.0, 1.0, 1.0, 1.0, 1.0, 1.0, 1.0, 1.0, 1.0, 1.0, 1.0, 1.0, 1.0, 1.0, 1.0, 1.0, 1.0, 1.0, 1.0, 1.0, 1.0, 1.0, 1.0, 1.0, 1.0, 1.0, 1.0, 1.0, 1.0, 1.0, 1.0, 1.0, 1.0, 1.0, 1.0, 1.0, 1.0, 1.0, 1.0, 1.0, 1.0, 1.0, 1.0, 1.0, 1.0, 1.0, 1.0, 1.0, 1.0, 1.0, 1.0, 1.0, 1.0, 1.0, 1.0, 1.0, 1.0, 1.0, 1.0, 1.0, 1.0, 1.0, 1.0, 1.0, 1.0, 1.0, 1.0, 1.0, 1.0, 1.0, 1.0, 1.0, 1.0, 1.0, 1.0, 1.0, 1.0, 1.0, 1.0, 1.0, 1.0, 1.0, 1.0, 1.0, 1.0, 1.0, 1.0, 1.0, 1.0, 1.0, 1.0, 1.0, 1.0, 1.0, 1.0, 1.0, 1.0, 1.0, 1.0, 1.0, 1.0, 1.0, 1.0, 1.0, 1.0, 1.0, 1.0, 1.0, 1.0, 1.0, 1.0, 1.0, 1.0, 1.0, 1.0, 1.0, 1.0, 1.0, 1.0, 1.0, 1.0, 1.0, 1.0, 1.0, 1.0, 1.0, 1.0, 1.0, 1.0, 1.0, 1.0, 1.0, 1.0, 1.0, 1.0, 1.0, 1.0, 1.0, 1.0, 1.0, 1.0, 1.0, 1.0, 1.0, 1.0, 1.0, 1.0, 1.0, 1.0, 1.0, 1.0, 1.0, 1.0, 1.0, 1.0, 1.0, 1.0, 1.0, 1.0, 1.0, 1.0, 1.0, 1.0, 1.0, 1.0, 1.0, 1.0, 1.0, 1.0, 1.0, 1.0, 1.0, 1.0, 1.0, 1.0, 1.0, 1.0, 1.0, 1.0, 1.0, 1.0, 1.0, 1.0, 1.0, 1.0, 1.0, 1.0, 1.0, 1.0, 1.0, 1.0, 1.0, 1.0, 1.0, 1.0, 1.0, 1.0, 1.0, 1.0, 1.0, 1.0, 1.0, 1.0, 1.0, 1.0, 1.0, 1.0, 1.0, 1.0, 1.0, 1.0, 1.0, 1.0, 1.0, 1.0, 1.0, 1.0, 1.0, 1.0, 1.0, 1.0, 1.0, 1.0, 1.0, 1.0, 1.0, 1.0, 1.0, 1.0, 1.0, 1.0, 1.0, 1.0, 1.0, 1.0, 1.0, 1.0, 1.0, 1.0, 1.0, 1.0, 1.0, 1.0, 1.0, 1.0, 1.0, 1.0, 1.0, 1.0, 1.0, 1.0, 1.0, 1.0, 1.0, 1.0, 1.0, 1.0, 1.0, 1.0, 1.0, 1.0, 1.0, 1.0, 1.0, 1.0, 1.0, 1.0, 1.0, 1.0, 1.0, 1.0, 1.0, 1.0, 1.0, 1.0, 1.0, 1.0, 1.0, 1.0, 1.0, 1.0, 1.0, 1.0, 1.0, 1.0, 1.0, 1.0, 1.0, 1.0, 1.0, 1.0, 1.0, 1.0, 1.0, 1.0, 1.0, 1.0, 1.0, 1.0, 1.0, 1.0, 1.0, 1.0, 1.0, 1.0, 1.0, 1.0, 1.0, 1.0, 1.0, 1.0, 1.0, 1.0, 1.0, 1.0, 1.0, 1.0, 1.0, 1.0, 1.0, 1.0, 1.0, 1.0, 1.0, 1.0, 1.0, 1.0, 1.0, 1.0, 1.0, 1.0, 1.0, 1.0, 1.0, 1.0, 1.0, 1.0, 1.0, 1.0, 1.0, 1.0, 1.0, 1.0, 1.0, 1.0, 1.0, 1.0, 1.0, 1.0, 1.0, 1.0, 1.0, 1.0, 1.0, 1.0, 1.0, 1.0, 1.0, 1.0, 1.0, 1.0, 1.0, 1.0, 1.0, 1.0, 1.0, 1.0, 1.0, 1.0, 1.0, 1.0, 1.0, 1.0, 1.0, 1.0, 1.0, 1.0, 1.0, 1.0, 1.0, 1.0, 1.0, 1.0, 1.0, 1.0, 1.0, 1.0, 1.0, 1.0, 1.0, 1.0, 1.0, 1.0, 1.0, 1.0, 1.0, 1.0, 1.0, 1.0, 1.0, 1.0, 1.0, 1.0, 1.0, 1.0, 1.0, 1.0, 1.0, 1.0, 1.0, 1.0, 1.0, 1.0, 1.0, 1.0, 1.0, 1.0, 1.0, 1.0, 1.0, 1.0, 1.0, 1.0, 1.0, 1.0, 1.0, 1.0, 1.0, 1.0, 1.0, 1.0, 1.0, 1.0, 1.0, 1.0, 1.0, 1.0, 1.0, 1.0, 1.0, 1.0, 1.0, 1.0, 1.0, 1.0, 1.0, 1.0, 1.0, 1.0, 1.0, 1.0, 1.0, 1.0, 1.0, 1.0, 1.0, 1.0, 1.0, 1.0, 1.0, 1.0, 1.0, 1.0, 1.0, 1.0, 1.0, 1.0, 1.0, 1.0, 1.0, 1.0, 1.0, 1.0, 1.0, 1.0, 1.0, 1.0, 1.0, 1.0, 1.0, 1.0, 1.0, 1.0, 1.0, 1.0, 1.0, 1.0, 1.0, 1.0, 1.0, 1.0, 1.0, 1.0, 1.0, 1.0, 1.0, 1.0, 1.0, 1.0, 1.0, 1.0, 1.0, 1.0, 1.0, 1.0, 1.0, 1.0, 1.0, 1.0, 1.0, 1.0, 1.0, 1.0, 1.0, 1.0, 1.0, 1.0, 1.0, 1.0, 1.0, 1.0, 1.0, 1.0, 1.0, 1.0, 1.0, 1.0, 1.0, 1.0, 1.0, 1.0, 1.0, 1.0, 1.0, 1.0, 1.0, 1.0, 1.0, 1.0, 1.0, 1.0, 1.0, 1.0, 1.0, 1.0, 1.0, 1.0, 1.0, 1.0, 1.0, 1.0, 1.0, 1.0, 1.0, 1.0, 1.0, 1.0, 1.0, 1.0, 1.0, 1.0, 1.0, 1.0, 1.0, 1.0, 1.0, 1.0, 1.0, 1.0, 1.0, 1.0, 1.0, 1.0, 1.0, 1.0, 1.0, 1.0, 1.0, 1.0, 1.0, 1.0, 1.0, 1.0, 1.0, 1.0, 1.0, 1.0, 1.0, 1.0, 1.0, 1.0, 1.0, 1.0, 1.0, 1.0, 1.0, 1.0, 1.0, 1.0, 1.0, 1.0, 1.0, 1.0, 1.0, 1.0, 1.0, 1.0, 1.0, 1.0, 1.0, 1.0, 1.0, 1.0, 1.0, 1.0, 1.0, 1.0, 1.0, 1.0, 1.0, 1.0, 1.0, 1.0, 1.0, 1.0, 1.0, 1.0, 1.0, 1.0, 1.0, 1.0, 1.0, 1.0, 1.0, 1.0, 1.0, 1.0, 1.0, 1.0, 1.0, 1.0, 1.0, 1.0, 1.0, 1.0, 1.0, 1.0, 1.0, 1.0, 1.0, 1.0, 1.0, 1.0, 1.0, 1.0, 1.0, 1.0, 1.0, 1.0, 1.0, 1.0, 1.0, 1.0, 1.0, 1.0, 1.0, 1.0, 1.0, 1.0, 1.0, 1.0, 1.0, 1.0, 1.0, 1.0, 1.0, 1.0, 1.0, 1.0, 1.0, 1.0, 1.0, 1.0, 1.0, 1.0, 1.0, 1.0, 1.0, 1.0, 1.0, 1.0, 1.0, 1.0, 1.0, 1.0, 1.0, 1.0, 1.0, 1.0, 1.0, 1.0, 1.0, 1.0, 1.0, 1.0, 1.0, 1.0, 1.0, 1.0, 1.0, 1.0, 1.0, 1.0, 1.0, 1.0, 1.0, 1.0, 1.0, 1.0, 1.0, 1.0, 1.0, 1.0, 1.0, 1.0, 1.0, 1.0, 1.0, 1.0, 1.0, 1.0, 1.0, 1.0, 1.0, 1.0, 1.0, 1.0, 1.0, 1.0, 1.0, 1.0, 1.0, 1.0, 1.0, 1.0, 1.0, 1.0, 1.0, 1.0, 1.0, 1.0, 1.0, 1.0, 1.0, 1.0, 1.0, 1.0, 1.0, 1.0, 1.0, 1.0, 1.0, 1.0, 1.0, 1.0, 1.0, 1.0, 1.0, 1.0, 1.0, 1.0, 1.0, 1.0, 1.0, 1.0, 1.0, 1.0, 1.0, 1.0, 1.0, 1.0, 1.0, 1.0, 1.0, 1.0, 1.0, 1.0, 1.0, 1.0, 1.0, 1.0, 1.0, 1.0, 1.0, 1.0, 1.0, 1.0, 1.0, 1.0, 1.0, 1.0, 1.0, 1.0, 1.0, 1.0, 1.0, 1.0, 1.0, 1.0, 1.0, 1.0, 1.0, 1.0, 1.0, 1.0, 1.0, 1.0, 1.0, 1.0, 1.0, 1.0, 1.0, 1.0, 1.0, 1.0, 1.0, 1.0, 1.0, 1.0, 1.0, 1.0, 1.0, 1.0, 1.0, 1.0, 1.0, 1.0, 1.0, 1.0, 1.0, 1.0, 1.0, 1.0, 1.0, 1.0, 1.0, 1.0, 1.0, 1.0, 1.0, 1.0, 1.0, 1.0, 1.0, 1.0, 1.0, 1.0, 1.0, 1.0, 1.0, 1.0, 1.0, 1.0, 1.0, 1.0, 1.0, 1.0, 1.0, 1.0, 1.0, 1.0, 1.0, 1.0, 1.0, 1.0, 1.0, 1.0, 1.0, 1.0, 1.0, 1.0, 1.0, 1.0, 1.0, 1.0, 1.0, 1.0, 1.0, 1.0, 1.0, 1.0, 1.0, 1.0, 1.0, 1.0, 1.0, 1.0, 1.0, 1.0, 1.0, 1.0, 1.0, 1.0, 1.0, 1.0, 1.0, 1.0, 1.0, 1.0, 1.0, 1.0, 1.0, 1.0, 1.0, 1.0, 1.0, 1.0, 1.0, 1.0, 1.0, 1.0, 1.0, 1.0, 1.0, 1.0, 1.0, 1.0, 1.0, 1.0, 1.0, 1.0, 1.0, 1.0, 1.0, 1.0, 1.0, 1.0, 1.0, 1.0, 1.0, 1.0, 1.0, 1.0, 1.0, 1.0, 1.0, 1.0, 1.0, 1.0, 1.0, 1.0, 1.0, 1.0, 1.0, 1.0, 1.0, 1.0, 1.0, 1.0, 1.0, 1.0, 1.0, 1.0, 1.0, 1.0, 1.0, 1.0, 1.0, 1.0, 1.0, 1.0, 1.0, 1.0, 1.0, 1.0, 1.0, 1.0, 1.0, 1.0, 1.0, 1.0, 1.0, 1.0, 1.0, 1.0, 1.0, 1.0, 1.0, 1.0, 1.0, 1.0, 1.0, 1.0, 1.0, 1.0, 1.0, 1.0, 1.0, 1.0, 1.0, 1.0, 1.0, 1.0, 1.0, 1.0, 1.0, 1.0, 1.0, 1.0, 1.0, 1.0, 1.0, 1.0, 1.0, 1.0, 1.0, 1.0, 1.0, 1.0, 1.0, 1.0, 1.0, 1.0, 1.0, 1.0, 1.0, 1.0, 1.0, 1.0, 1.0, 1.0, 1.0, 1.0, 1.0, 1.0, 1.0, 1.0, 1.0, 1.0, 1.0, 1.0, 1.0, 1.0, 1.0, 1.0, 1.0, 1.0, 1.0, 1.0, 1.0, 1.0, 1.0, 1.0, 1.0, 1.0, 1.0, 1.0, 1.0, 1.0, 1.0, 1.0, 1.0, 1.0, 1.0, 1.0, 1.0, 1.0, 1.0, 1.0, 1.0, 1.0, 1.0, 1.0, 1.0, 1.0, 1.0, 1.0, 1.0, 1.0, 1.0, 1.0, 1.0, 1.0, 1.0, 1.0, 1.0, 1.0, 1.0, 1.0, 1.0, 1.0, 1.0, 1.0, 1.0, 1.0, 1.0, 1.0, 1.0, 1.0, 1.0, 1.0, 1.0, 1.0, 1.0, 1.0, 1.0, 1.0, 1.0, 1.0, 1.0, 1.0, 1.0, 1.0, 1.0, 1.0, 1.0, 1.0, 1.0, 1.0, 1.0, 1.0, 1.0, 1.0, 1.0, 1.0, 1.0, 1.0, 1.0, 1.0, 1.0, 1.0, 1.0, 1.0, 1.0, 1.0, 1.0, 1.0, 1.0, 1.0, 1.0, 1.0, 1.0, 1.0, 1.0, 1.0, 1.0, 1.0, 1.0, 1.0, 1.0, 1.0, 1.0, 1.0, 1.0, 1.0, 1.0, 1.0, 1.0, 1.0, 1.0, 1.0, 1.0, 1.0, 1.0, 1.0, 1.0, 1.0, 1.0, 1.0, 1.0, 1.0, 1.0, 1.0, 1.0, 1.0, 1.0, 1.0, 1.0, 1.0, 1.0, 1.0, 1.0, 1.0, 1.0, 1.0, 1.0, 1.0, 1.0, 1.0, 1.0, 1.0, 1.0, 1.0, 1.0, 1.0, 1.0, 1.0, 1.0, 1.0, 1.0, 1.0, 1.0, 1.0, 1.0, 1.0, 1.0, 1.0, 1.0, 1.0, 1.0, 1.0, 1.0, 1.0, 1.0, 1.0, 1.0, 1.0, 1.0, 1.0, 1.0, 1.0, 1.0, 1.0, 1.0, 1.0, 1.0, 1.0, 1.0, 1.0, 1.0, 1.0, 1.0, 1.0, 1.0, 1.0, 1.0, 1.0, 1.0, 1.0, 1.0, 1.0, 1.0, 1.0, 1.0, 1.0, 1.0, 1.0, 1.0, 1.0, 1.0, 1.0, 1.0, 1.0, 1.0, 1.0, 1.0, 1.0, 1.0, 1.0, 1.0, 1.0, 1.0, 1.0, 1.0, 1.0, 1.0, 1.0, 1.0, 1.0, 1.0, 1.0, 1.0, 1.0, 1.0, 1.0, 1.0, 1.0, 1.0, 1.0, 1.0, 1.0, 1.0, 1.0, 1.0, 1.0, 1.0, 1.0, 1.0, 1.0, 1.0, 1.0, 1.0, 1.0, 1.0, 1.0, 1.0, 1.0, 1.0, 1.0, 1.0, 1.0, 1.0, 1.0, 1.0, 1.0, 1.0, 1.0, 1.0, 1.0, 1.0, 1.0, 1.0, 1.0, 1.0, 1.0, 1.0, 1.0, 1.0, 1.0, 1.0, 1.0, 1.0, 1.0, 1.0, 1.0, 1.0, 1.0, 1.0, 1.0, 1.0, 1.0, 1.0, 1.0, 1.0, 1.0, 1.0, 1.0, 1.0, 1.0, 1.0, 1.0, 1.0, 1.0, 1.0, 1.0, 1.0, 1.0, 1.0, 1.0, 1.0, 1.0, 1.0, 1.0, 1.0, 1.0, 1.0, 1.0, 1.0, 1.0, 1.0, 1.0, 1.0, 1.0, 1.0, 1.0, 1.0, 1.0, 1.0, 1.0, 1.0, 1.0, 1.0, 1.0, 1.0, 1.0, 1.0, 1.0, 1.0, 1.0, 1.0, 1.0, 1.0, 1.0, 1.0, 1.0, 1.0, 1.0, 1.0, 1.0, 1.0, 1.0, 1.0, 1.0, 1.0, 1.0, 1.0, 1.0, 1.0, 1.0, 1.0, 1.0, 1.0, 1.0, 1.0, 1.0, 1.0, 1.0, 1.0, 1.0, 1.0, 1.0, 1.0, 1.0, 1.0, 1.0, 1.0, 1.0, 1.0, 1.0, 1.0, 1.0, 1.0, 1.0, 1.0, 1.0, 1.0, 1.0, 1.0, 1.0, 1.0, 1.0, 1.0, 1.0, 1.0, 1.0, 1.0, 1.0, 1.0, 1.0, 1.0, 1.0, 1.0, 1.0, 1.0, 1.0, 1.0, 1.0, 1.0, 1.0, 1.0, 1.0, 1.0, 1.0, 1.0, 1.0, 1.0, 1.0, 1.0, 1.0, 1.0, 1.0, 1.0, 1.0, 1.0, 1.0, 1.0, 1.0, 1.0, 1.0, 1.0, 1.0, 1.0, 1.0, 1.0, 1.0, 1.0, 1.0, 1.0, 1.0, 1.0, 1.0, 1.0, 1.0, 1.0, 1.0, 1.0, 1.0, 1.0, 1.0, 1.0, 1.0, 1.0, 1.0, 1.0, 1.0, 1.0, 1.0, 1.0, 1.0, 1.0, 1.0, 1.0, 1.0, 1.0, 1.0, 1.0, 1.0, 1.0, 1.0, 1.0, 1.0, 1.0, 1.0, 1.0, 1.0, 1.0, 1.0, 1.0, 1.0, 1.0, 1.0, 1.0, 1.0, 1.0, 1.0, 1.0, 1.0, 1.0, 1.0, 1.0, 1.0, 1.0, 1.0, 1.0, 1.0, 1.0, 1.0, 1.0, 1.0, 1.0, 1.0, 1.0, 1.0, 1.0, 1.0, 1.0, 1.0, 1.0, 1.0, 1.0, 1.0, 1.0, 1.0, 1.0, 1.0, 1.0, 1.0, 1.0, 1.0, 1.0, 1.0, 1.0, 1.0, 1.0, 1.0, 1.0, 1.0, 1.0, 1.0, 1.0, 1.0, 1.0, 1.0, 1.0, 1.0, 1.0, 1.0, 1.0, 1.0, 1.0, 1.0, 1.0, 1.0, 1.0, 1.0, 1.0, 1.0, 1.0, 1.0, 1.0, 1.0, 1.0, 1.0, 1.0, 1.0, 1.0, 1.0, 1.0, 1.0, 1.0, 1.0, 1.0, 1.0, 1.0, 1.0, 1.0, 1.0, 1.0, 1.0, 1.0, 1.0, 1.0, 1.0, 1.0, 1.0, 1.0, 1.0, 1.0, 1.0, 1.0, 1.0, 1.0, 1.0, 1.0, 1.0, 1.0, 1.0, 1.0, 1.0, 1.0, 1.0, 1.0, 1.0, 1.0, 1.0, 1.0, 1.0, 1.0, 1.0, 1.0, 1.0, 1.0, 1.0, 1.0, 1.0, 1.0, 1.0, 1.0, 1.0, 1.0, 1.0, 1.0, 1.0, 1.0, 1.0, 1.0, 1.0, 1.0, 1.0, 1.0, 1.0, 1.0, 1.0, 1.0, 1.0, 1.0, 1.0, 1.0, 1.0, 1.0, 1.0, 1.0, 1.0, 1.0, 1.0, 1.0, 1.0, 1.0, 1.0, 1.0, 1.0, 1.0, 1.0, 1.0, 1.0, 1.0, 1.0, 1.0, 1.0, 1.0, 1.0, 1.0, 1.0, 1.0, 1.0, 1.0, 1.0, 1.0, 1.0, 1.0, 1.0, 1.0, 1.0, 1.0, 1.0, 1.0, 1.0, 1.0, 1.0, 1.0, 1.0, 1.0, 1.0, 1.0, 1.0, 1.0, 1.0, 1.0, 1.0, 1.0, 1.0, 1.0, 1.0, 1.0, 1.0, 1.0, 1.0, 1.0, 1.0, 1.0, 1.0, 1.0, 1.0, 1.0, 1.0, 1.0, 1.0, 1.0, 1.0, 1.0, 1.0, 1.0, 1.0, 1.0, 1.0, 1.0, 1.0, 1.0, 1.0, 1.0, 1.0, 1.0, 1.0, 1.0, 1.0, 1.0, 1.0, 1.0, 1.0, 1.0, 1.0, 1.0, 1.0, 1.0, 1.0, 1.0, 1.0, 1.0, 1.0, 1.0, 1.0, 1.0, 1.0, 1.0, 1.0, 1.0, 1.0, 1.0, 1.0, 1.0, 1.0, 1.0, 1.0, 1.0, 1.0, 1.0, 1.0, 1.0, 1.0, 1.0, 1.0, 1.0, 1.0, 1.0, 1.0, 1.0, 1.0, 1.0, 1.0, 1.0, 1.0, 1.0, 1.0, 1.0, 1.0, 1.0, 1.0, 1.0, 1.0, 1.0, 1.0, 1.0, 1.0, 1.0, 1.0, 1.0, 1.0, 1.0, 1.0, 1.0, 1.0, 1.0, 1.0, 1.0, 1.0, 1.0, 1.0, 1.0, 1.0, 1.0, 1.0, 1.0, 1.0, 1.0, 1.0, 1.0, 1.0, 1.0, 1.0, 1.0, 1.0, 1.0, 1.0, 1.0, 1.0, 1.0, 1.0, 1.0, 1.0, 1.0, 1.0, 1.0, 1.0, 1.0, 1.0, 1.0, 1.0, 1.0, 1.0, 1.0, 1.0, 1.0, 1.0, 1.0, 1.0, 1.0, 1.0, 1.0, 1.0, 1.0, 1.0, 1.0, 1.0, 1.0, 1.0, 1.0, 1.0, 1.0, 1.0, 1.0, 1.0, 1.0, 1.0, 1.0, 1.0, 1.0, 1.0, 1.0, 1.0, 1.0, 1.0, 1.0, 1.0, 1.0, 1.0, 1.0, 1.0, 1.0, 1.0, 1.0, 1.0, 1.0, 1.0, 1.0, 1.0, 1.0, 1.0, 1.0, 1.0, 1.0, 1.0, 1.0, 1.0, 1.0, 1.0, 1.0, 1.0, 1.0, 1.0, 1.0, 1.0, 1.0, 1.0, 1.0, 1.0, 1.0, 1.0, 1.0, 1.0, 1.0, 1.0, 1.0, 1.0, 1.0, 1.0, 1.0, 1.0, 1.0, 1.0, 1.0, 1.0, 1.0, 1.0, 1.0, 1.0, 1.0, 1.0, 1.0, 1.0, 1.0, 1.0, 1.0, 1.0, 1.0, 1.0, 1.0, 1.0, 1.0, 1.0, 1.0, 1.0, 1.0, 1.0, 1.0, 1.0, 1.0, 1.0, 1.0, 1.0, 1.0, 1.0, 1.0, 1.0, 1.0, 1.0, 1.0, 1.0, 1.0, 1.0, 1.0, 1.0, 1.0, 1.0, 1.0, 1.0, 1.0, 1.0, 1.0, 1.0, 1.0, 1.0, 1.0, 1.0, 1.0, 1.0, 1.0, 1.0, 1.0, 1.0, 1.0, 1.0, 1.0, 1.0, 1.0, 1.0, 1.0, 1.0, 1.0, 1.0, 1.0, 1.0, 1.0, 1.0, 1.0, 1.0, 1.0, 1.0, 1.0, 1.0, 1.0, 1.0, 1.0, 1.0, 1.0, 1.0, 1.0, 1.0, 1.0, 1.0, 1.0, 1.0, 1.0, 1.0, 1.0, 1.0, 1.0, 1.0, 1.0, 1.0, 1.0, 1.0, 1.0, 1.0, 1.0, 1.0, 1.0, 1.0, 1.0, 1.0, 1.0, 1.0, 1.0, 1.0, 1.0, 1.0, 1.0, 1.0, 1.0, 1.0, 1.0, 1.0, 1.0, 1.0, 1.0, 1.0, 1.0, 1.0, 1.0, 1.0, 1.0, 1.0, 1.0, 1.0, 1.0, 1.0, 1.0, 1.0, 1.0, 1.0, 1.0, 1.0, 1.0, 1.0, 1.0, 1.0, 1.0, 1.0, 1.0, 1.0, 1.0, 1.0, 1.0, 1.0, 1.0, 1.0, 1.0, 1.0, 1.0, 1.0, 1.0, 1.0, 1.0, 1.0, 1.0, 1.0, 1.0, 1.0, 1.0, 1.0, 1.0, 1.0, 1.0, 1.0, 1.0, 1.0, 1.0, 1.0, 1.0, 1.0, 1.0, 1.0, 1.0, 1.0, 1.0, 1.0, 1.0, 1.0, 1.0, 1.0, 1.0, 1.0, 1.0, 1.0, 1.0, 1.0, 1.0, 1.0, 1.0, 1.0, 1.0, 1.0, 1.0, 1.0, 1.0, 1.0, 1.0, 1.0, 1.0, 1.0, 1.0, 1.0, 1.0, 1.0, 1.0, 1.0, 1.0, 1.0, 1.0, 1.0, 1.0, 1.0, 1.0, 1.0, 1.0, 1.0, 1.0, 1.0, 1.0, 1.0, 1.0, 1.0, 1.0, 1.0, 1.0, 1.0, 1.0, 1.0, 1.0, 1.0, 1.0, 1.0, 1.0, 1.0, 1.0, 1.0, 1.0, 1.0, 1.0, 1.0, 1.0, 1.0, 1.0, 1.0, 1.0, 1.0, 1.0, 1.0, 1.0, 1.0, 1.0, 1.0, 1.0, 1.0, 1.0, 1.0, 1.0, 1.0, 1.0, 1.0, 1.0, 1.0, 1.0, 1.0, 1.0, 1.0, 1.0, 1.0, 1.0, 1.0, 1.0, 1.0, 1.0, 1.0, 1.0, 1.0, 1.0, 1.0, 1.0, 1.0, 1.0, 1.0, 1.0, 1.0, 1.0, 1.0, 1.0, 1.0, 1.0, 1.0, 1.0, 1.0, 1.0, 1.0, 1.0, 1.0, 1.0, 1.0, 1.0, 1.0, 1.0, 1.0, 1.0, 1.0, 1.0, 1.0, 1.0, 1.0, 1.0, 1.0, 1.0, 1.0, 1.0, 1.0, 1.0, 1.0, 1.0, 1.0, 1.0, 1.0, 1.0, 1.0, 1.0, 1.0, 1.0, 1.0, 1.0, 1.0, 1.0, 1.0, 1.0, 1.0, 1.0, 1.0, 1.0, 1.0, 1.0, 1.0, 1.0, 1.0, 1.0, 1.0, 1.0, 1.0, 1.0, 1.0, 1.0, 1.0, 1.0, 1.0, 1.0, 1.0, 1.0, 1.0, 1.0, 1.0, 1.0, 1.0, 1.0, 1.0, 1.0, 1.0, 1.0, 1.0, 1.0, 1.0, 1.0, 1.0, 1.0, 1.0, 1.0, 1.0, 1.0, 1.0, 1.0, 1.0, 1.0, 1.0, 1.0, 1.0, 1.0, 1.0, 1.0, 1.0, 1.0, 1.0, 1.0, 1.0, 1.0, 1.0, 1.0, 1.0, 1.0, 1.0, 1.0, 1.0, 1.0, 1.0, 1.0, 1.0, 1.0, 1.0, 1.0, 1.0, 1.0, 1.0, 1.0, 1.0, 1.0, 1.0, 1.0, 1.0, 1.0, 1.0, 1.0, 1.0, 1.0, 1.0, 1.0, 1.0, 1.0, 1.0, 1.0, 1.0, 1.0, 1.0, 1.0, 1.0, 1.0, 1.0, 1.0, 1.0, 1.0, 1.0, 1.0, 1.0, 1.0, 1.0, 1.0, 1.0, 1.0, 1.0, 1.0, 1.0, 1.0, 1.0, 1.0, 1.0, 1.0, 1.0, 1.0, 1.0, 1.0, 1.0, 1.0, 1.0, 1.0, 1.0, 1.0, 1.0, 1.0, 1.0, 1.0, 1.0, 1.0, 1.0, 1.0, 1.0, 1.0, 1.0, 1.0, 1.0, 1.0, 1.0, 1.0, 1.0, 1.0, 1.0, 1.0, 1.0, 1.0, 1.0, 1.0, 1.0, 1.0, 1.0, 1.0, 1.0, 1.0, 1.0, 1.0, 1.0, 1.0, 1.0, 1.0, 1.0, 1.0, 1.0, 1.0, 1.0, 1.0, 1.0, 1.0, 1.0, 1.0, 1.0, 1.0, 1.0, 1.0, 1.0, 1.0, 1.0, 1.0, 1.0, 1.0, 1.0, 1.0, 1.0, 1.0, 1.0, 1.0, 1.0, 1.0, 1.0, 1.0, 1.0, 1.0, 1.0, 1.0, 1.0, 1.0, 1.0, 1.0, 1.0, 1.0, 1.0, 1.0, 1.0, 1.0, 1.0, 1.0, 1.0, 1.0, 1.0, 1.0, 1.0, 1.0, 1.0, 1.0, 1.0, 1.0, 1.0, 1.0, 1.0, 1.0, 1.0, 1.0, 1.0, 1.0, 1.0, 1.0, 1.0, 1.0, 1.0, 1.0, 1.0, 1.0, 1.0, 1.0, 1.0, 1.0, 1.0, 1.0, 1.0, 1.0, 1.0, 1.0, 1.0, 1.0, 1.0, 1.0, 1.0, 1.0, 1.0, 1.0, 1.0, 1.0, 1.0, 1.0, 1.0, 1.0, 1.0, 1.0, 1.0, 1.0, 1.0, 1.0, 1.0, 1.0, 1.0, 1.0, 1.0, 1.0, 1.0, 1.0, 1.0, 1.0, 1.0, 1.0, 1.0, 1.0, 1.0, 1.0, 1.0, 1.0, 1.0, 1.0, 1.0, 1.0, 1.0, 1.0, 1.0, 1.0, 1.0, 1.0, 1.0, 1.0, 1.0, 1.0, 1.0, 1.0, 1.0, 1.0, 1.0, 1.0, 1.0, 1.0, 1.0, 1.0, 1.0, 1.0, 1.0, 1.0, 1.0, 1.0, 1.0, 1.0, 1.0, 1.0, 1.0, 1.0, 1.0, 1.0, 1.0, 1.0, 1.0, 1.0, 1.0, 1.0, 1.0, 1.0, 1.0, 1.0, 1.0, 1.0, 1.0, 1.0, 1.0, 1.0, 1.0, 1.0, 1.0, 1.0, 1.0, 1.0, 1.0, 1.0, 1.0, 1.0, 1.0, 1.0, 1.0, 1.0, 1.0, 1.0, 1.0, 1.0, 1.0, 1.0, 1.0, 1.0, 1.0, 1.0, 1.0, 1.0, 1.0, 1.0, 1.0, 1.0, 1.0, 1.0, 1.0, 1.0, 1.0, 1.0, 1.0, 1.0, 1.0, 1.0, 1.0, 1.0, 1.0, 1.0, 1.0, 1.0, 1.0, 1.0, 1.0, 1.0, 1.0, 1.0, 1.0, 1.0, 1.0, 1.0, 1.0, 1.0, 1.0, 1.0, 1.0, 1.0, 1.0, 1.0, 1.0, 1.0, 1.0, 1.0, 1.0, 1.0, 1.0, 1.0, 1.0, 1.0, 1.0, 1.0, 1.0, 1.0, 1.0, 1.0, 1.0, 1.0, 1.0, 1.0, 1.0, 1.0, 1.0, 1.0, 1.0, 1.0, 1.0, 1.0, 1.0, 1.0, 1.0, 1.0, 1.0, 1.0, 1.0, 1.0, 1.0, 1.0, 1.0, 1.0, 1.0, 1.0, 1.0, 1.0, 1.0, 1.0, 1.0, 1.0, 1.0, 1.0, 1.0, 1.0, 1.0, 1.0, 1.0, 1.0, 1.0, 1.0, 1.0, 1.0, 1.0, 1.0, 1.0, 1.0, 1.0, 1.0, 1.0, 1.0, 1.0, 1.0, 1.0, 1.0, 1.0, 1.0, 1.0, 1.0, 1.0, 1.0, 1.0, 1.0, 1.0, 1.0, 1.0, 1.0, 1.0, 1.0, 1.0, 1.0, 1.0, 1.0, 1.0, 1.0, 1.0, 1.0, 1.0, 1.0, 1.0, 1.0, 1.0, 1.0, 1.0, 1.0, 1.0, 1.0, 1.0, 1.0, 1.0, 1.0, 1.0, 1.0, 1.0, 1.0, 1.0, 1.0, 1.0, 1.0, 1.0, 1.0, 1.0, 1.0, 1.0, 1.0, 1.0, 1.0, 1.0, 1.0, 1.0, 1.0, 1.0, 1.0, 1.0, 1.0, 1.0, 1.0, 1.0, 1.0, 1.0, 1.0, 1.0, 1.0, 1.0, 1.0, 1.0, 1.0, 1.0, 1.0, 1.0, 1.0, 1.0, 1.0, 1.0, 1.0, 1.0, 1.0, 1.0, 1.0, 1.0, 1.0, 1.0, 1.0, 1.0, 1.0, 1.0, 1.0, 1.0, 1.0, 1.0, 1.0, 1.0, 1.0, 1.0, 1.0, 1.0, 1.0, 1.0, 1.0, 1.0, 1.0, 1.0, 1.0, 1.0, 1.0, 1.0, 1.0, 1.0, 1.0, 1.0, 1.0, 1.0, 1.0, 1.0, 1.0, 1.0, 1.0, 1.0, 1.0, 1.0, 1.0, 1.0, 1.0, 1.0, 1.0, 1.0, 1.0, 1.0, 1.0, 1.0, 1.0, 1.0, 1.0, 1.0, 1.0, 1.0, 1.0, 1.0, 1.0, 1.0, 1.0, 1.0, 1.0, 1.0, 1.0, 1.0, 1.0, 1.0, 1.0, 1.0, 1.0, 1.0, 1.0, 1.0, 1.0, 1.0, 1.0, 1.0, 1.0, 1.0, 1.0, 1.0, 1.0, 1.0, 1.0, 1.0, 1.0, 1.0, 1.0, 1.0, 1.0, 1.0, 1.0, 1.0, 1.0, 1.0, 1.0, 1.0, 1.0, 1.0, 1.0, 1.0, 1.0, 1.0, 1.0, 1.0, 1.0, 1.0, 1.0, 1.0, 1.0, 1.0, 1.0, 1.0, 1.0, 1.0, 1.0, 1.0, 1.0, 1.0, 1.0, 1.0, 1.0, 1.0, 1.0, 1.0, 1.0, 1.0, 1.0, 1.0, 1.0, 1.0, 1.0, 1.0, 1.0, 1.0, 1.0, 1.0, 1.0, 1.0, 1.0, 1.0, 1.0, 1.0, 1.0, 1.0, 1.0, 1.0, 1.0, 1.0, 1.0, 1.0, 1.0, 1.0, 1.0, 1.0, 1.0, 1.0, 1.0, 1.0, 1.0, 1.0, 1.0, 1.0, 1.0, 1.0, 1.0, 1.0, 1.0, 1.0, 1.0, 1.0, 1.0, 1.0, 1.0, 1.0, 1.0, 1.0, 1.0, 1.0, 1.0, 1.0, 1.0, 1.0, 1.0, 1.0, 1.0, 1.0, 1.0, 1.0, 1.0, 1.0, 1.0, 1.0, 1.0, 1.0, 1.0, 1.0, 1.0, 1.0, 1.0, 1.0, 1.0, 1.0, 1.0, 1.0, 1.0, 1.0, 1.0, 1.0, 1.0, 1.0, 1.0, 1.0, 1.0, 1.0, 1.0, 1.0, 1.0, 1.0, 1.0, 1.0, 1.0, 1.0, 1.0, 1.0, 1.0, 1.0, 1.0, 1.0, 1.0, 1.0, 1.0, 1.0, 1.0, 1.0, 1.0, 1.0, 1.0, 1.0, 1.0, 1.0, 1.0, 1.0, 1.0, 1.0, 1.0, 1.0, 1.0, 1.0, 1.0, 1.0, 1.0, 1.0, 1.0, 1.0, 1.0, 1.0, 1.0, 1.0, 1.0, 1.0, 1.0, 1.0, 1.0, 1.0, 1.0, 1.0, 1.0, 1.0, 1.0, 1.0, 1.0, 1.0, 1.0, 1.0, 1.0, 1.0, 1.0, 1.0, 1.0, 1.0, 1.0, 1.0, 1.0, 1.0, 1.0, 1.0, 1.0, 1.0, 1.0, 1.0, 1.0, 1.0, 1.0, 1.0, 1.0, 1.0, 1.0, 1.0, 1.0, 1.0, 1.0, 1.0, 1.0, 1.0, 1.0, 1.0, 1.0, 1.0, 1.0, 1.0, 1.0, 1.0, 1.0, 1.0, 1.0, 1.0, 1.0, 1.0, 1.0, 1.0, 1.0, 1.0, 1.0, 1.0, 1.0, 1.0, 1.0, 1.0, 1.0, 1.0, 1.0, 1.0, 1.0, 1.0, 1.0, 1.0, 1.0, 1.0, 1.0, 1.0, 1.0, 1.0, 1.0, 1.0, 1.0, 1.0, 1.0, 1.0, 1.0, 1.0, 1.0, 1.0, 1.0, 1.0, 1.0, 1.0, 1.0, 1.0, 1.0, 1.0, 1.0, 1.0, 1.0, 1.0, 1.0, 1.0, 1.0, 1.0, 1.0, 1.0, 1.0, 1.0, 1.0, 1.0, 1.0, 1.0, 1.0, 1.0, 1.0, 1.0, 1.0, 1.0, 1.0, 1.0, 1.0, 1.0, 1.0, 1.0, 1.0, 1.0, 1.0, 1.0, 1.0, 1.0, 1.0, 1.0, 1.0, 1.0, 1.0, 1.0, 1.0, 1.0, 1.0, 1.0, 1.0, 1.0, 1.0, 1.0, 1.0, 1.0, 1.0, 1.0, 1.0, 1.0, 1.0, 1.0, 1.0, 1.0, 1.0, 1.0, 1.0, 1.0, 1.0, 1.0, 1.0, 1.0, 1.0, 1.0, 1.0, 1.0, 1.0, 1.0, 1.0, 1.0, 1.0, 1.0, 1.0, 1.0, 1.0, 1.0, 1.0, 1.0, 1.0, 1.0, 1.0, 1.0, 1.0, 1.0, 1.0, 1.0, 1.0, 1.0, 1.0, 1.0, 1.0, 1.0, 1.0, 1.0, 1.0, 1.0, 1.0, 1.0, 1.0, 1.0, 1.0, 1.0, 1.0, 1.0, 1.0, 1.0, 1.0, 1.0, 1.0, 1.0, 1.0, 1.0, 1.0, 1.0, 1.0, 1.0, 1.0, 1.0, 1.0, 1.0, 1.0, 1.0, 1.0, 1.0, 1.0, 1.0, 1.0, 1.0, 1.0, 1.0, 1.0, 1.0, 1.0, 1.0, 1.0, 1.0, 1.0, 1.0, 1.0, 1.0, 1.0, 1.0, 1.0, 1.0, 1.0, 1.0, 1.0, 1.0, 1.0, 1.0, 1.0, 1.0, 1.0, 1.0, 1.0, 1.0, 1.0, 1.0, 1.0, 1.0, 1.0, 1.0, 1.0, 1.0, 1.0, 1.0, 1.0, 1.0, 1.0, 1.0, 1.0, 1.0, 1.0, 1.0, 1.0, 1.0, 1.0, 1.0, 1.0, 1.0, 1.0, 1.0, 1.0, 1.0, 1.0, 1.0, 1.0, 1.0, 1.0, 1.0, 1.0, 1.0, 1.0, 1.0, 1.0, 1.0, 1.0, 1.0, 1.0, 1.0, 1.0, 1.0, 1.0, 1.0, 1.0, 1.0, 1.0, 1.0, 1.0, 1.0, 1.0, 1.0, 1.0, 1.0, 1.0, 1.0, 1.0, 1.0, 1.0, 1.0, 1.0, 1.0, 1.0, 1.0, 1.0, 1.0, 1.0, 1.0, 1.0, 1.0, 1.0, 1.0, 1.0, 1.0, 1.0, 1.0, 1.0, 1.0, 1.0, 1.0, 1.0, 1.0, 1.0, 1.0, 1.0, 1.0, 1.0, 1.0, 1.0, 1.0, 1.0, 1.0, 1.0, 1.0, 1.0, 1.0, 1.0, 1.0, 1.0, 1.0, 1.0, 1.0, 1.0, 1.0, 1.0, 1.0, 1.0, 1.0, 1.0, 1.0, 1.0, 1.0, 1.0, 1.0, 1.0, 1.0, 1.0, 1.0, 1.0, 1.0, 1.0, 1.0, 1.0, 1.0, 1.0, 1.0, 1.0, 1.0, 1.0, 1.0, 1.0, 1.0, 1.0, 1.0, 1.0, 1.0, 1.0, 1.0, 1.0, 1.0, 1.0, 1.0, 1.0, 1.0, 1.0, 1.0, 1.0, 1.0, 1.0, 1.0, 1.0, 1.0, 1.0, 1.0, 1.0, 1.0, 1.0, 1.0, 1.0, 1.0, 1.0, 1.0, 1.0, 1.0, 1.0, 1.0, 1.0, 1.0, 1.0, 1.0, 1.0, 1.0, 1.0, 1.0, 1.0, 1.0, 1.0, 1.0, 1.0, 1.0, 1.0, 1.0, 1.0, 1.0, 1.0, 1.0, 1.0, 1.0, 1.0, 1.0, 1.0, 1.0, 1.0, 1.0, 1.0, 1.0, 1.0, 1.0, 1.0, 1.0, 1.0, 1.0, 1.0, 1.0, 1.0, 1.0, 1.0, 1.0, 1.0, 1.0, 1.0, 1.0, 1.0, 1.0, 1.0, 1.0, 1.0, 1.0, 1.0, 1.0, 1.0, 1.0, 1.0, 1.0, 1.0, 1.0, 1.0, 1.0, 1.0, 1.0, 1.0, 1.0, 1.0, 1.0, 1.0, 1.0, 1.0, 1.0, 1.0, 1.0, 1.0, 1.0, 1.0, 1.0, 1.0, 1.0, 1.0, 1.0, 1.0, 1.0, 1.0, 1.0, 1.0, 1.0, 1.0, 1.0, 1.0, 1.0, 1.0, 1.0, 1.0, 1.0, 1.0, 1.0, 1.0, 1.0, 1.0, 1.0, 1.0, 1.0, 1.0, 1.0, 1.0, 1.0, 1.0, 1.0, 1.0, 1.0, 1.0, 1.0, 1.0, 1.0, 1.0, 1.0, 1.0, 1.0, 1.0, 1.0, 1.0, 1.0, 1.0, 1.0, 1.0, 1.0, 1.0, 1.0, 1.0, 1.0, 1.0, 1.0, 1.0, 1.0, 1.0, 1.0, 1.0, 1.0, 1.0, 1.0, 1.0, 1.0, 1.0, 1.0, 1.0, 1.0, 1.0, 1.0, 1.0, 1.0, 1.0, 1.0, 1.0, 1.0, 1.0, 1.0, 1.0, 1.0, 1.0, 1.0, 1.0, 1.0, 1.0, 1.0, 1.0, 1.0, 1.0, 1.0, 1.0, 1.0, 1.0, 1.0, 1.0, 1.0, 1.0, 1.0, 1.0, 1.0, 1.0, 1.0, 1.0, 1.0, 1.0, 1.0, 1.0, 1.0, 1.0, 1.0, 1.0, 1.0, 1.0, 1.0, 1.0, 1.0, 1.0, 1.0, 1.0, 1.0, 1.0, 1.0, 1.0, 1.0, 1.0, 1.0, 1.0, 1.0, 1.0, 1.0, 1.0, 1.0, 1.0, 1.0, 1.0, 1.0, 1.0, 1.0, 1.0, 1.0, 1.0, 1.0, 1.0, 1.0, 1.0, 1.0, 1.0, 1.0, 1.0, 1.0, 1.0, 1.0, 1.0, 1.0, 1.0])
me_cube.materials.append(mat_material)
me_cube.materials.append(mat_hairs)
me_cube.materials.append(mat_bottom)
me_cube.materials.append(mat_shirt)
me_cube.use_remesh_preserve_volume = False
me_cube.use_remesh_preserve_attributes = False
me_cube.use_mirror_x = True
me_cube.use_paint_bone_selection = False
me_cube.use_paint_mask = True
me_cube.update()
arm_dancerarmature = bpy.data.armatures.new('DancerArmature')  # bones are not reproduced

# ---- objects
ob_dancermesh = bpy.data.objects.new('DancerMesh', me_cube)
ob_light = bpy.data.objects.new('Light', light_light)
ob_camera = bpy.data.objects.new('Camera', cam_camera)
ob_dancerbnp = bpy.data.objects.new('DancerBNP', arm_dancerarmature)
ob_light_001 = bpy.data.objects.new('Light.001', light_light_001)
ob_light_002 = bpy.data.objects.new('Light.002', light_light_002)
ob_dancerbnp_pos = bpy.data.objects.new('DancerBNP_pos', None)
ob_dancerbnp_ori = bpy.data.objects.new('DancerBNP_ori', None)
ob_lowerarm_left_ori = bpy.data.objects.new('lowerarm_left_ori', None)
ob_lowerarm_right_ori = bpy.data.objects.new('lowerarm_right_ori', None)
ob_head_ori = bpy.data.objects.new('head_ori', None)
ob_lowerbody_ori = bpy.data.objects.new('lowerbody_ori', None)
ob_lowerleg_left_ori = bpy.data.objects.new('lowerleg_left_ori', None)
ob_lowerleg_right_ori = bpy.data.objects.new('lowerleg_right_ori', None)
ob_upperarm_left_ori = bpy.data.objects.new('upperarm_left_ori', None)
ob_upperarm_right_ori = bpy.data.objects.new('upperarm_right_ori', None)
ob_upperbody_ori = bpy.data.objects.new('upperbody_ori', None)
ob_upperleg_left_ori = bpy.data.objects.new('upperleg_left_ori', None)
ob_upperleg_right_ori = bpy.data.objects.new('upperleg_right_ori', None)
ob_hand_left_mignolo = bpy.data.objects.new('hand_left_mignolo', None)
ob_hand_left_anulare = bpy.data.objects.new('hand_left_anulare', None)
ob_hand_left_medio = bpy.data.objects.new('hand_left_medio', None)
ob_hand_left_indice = bpy.data.objects.new('hand_left_indice', None)
ob_hand_left_pollice = bpy.data.objects.new('hand_left_pollice', None)
ob_hand_right_mignolo = bpy.data.objects.new('hand_right_mignolo', None)
ob_hand_right_anulare = bpy.data.objects.new('hand_right_anulare', None)
ob_hand_right_medio = bpy.data.objects.new('hand_right_medio', None)
ob_hand_right_indice = bpy.data.objects.new('hand_right_indice', None)
ob_hand_right_pollice = bpy.data.objects.new('hand_right_pollice', None)

# ---- transforms, parenting, visibility, modifiers, constraints
ob_dancermesh.parent = ob_dancerbnp
ob_dancermesh.location = (0.1164, -3.262e-09, 0.02427)
ob_dancermesh.lock_rotations_4d = False
ob_dancermesh.empty_display_type = 'ARROWS'
ob_dancermesh.lineart.crease_threshold = 0.0
ob_dancermesh.use_mesh_mirror_x = True
_vg = ob_dancermesh.vertex_groups.new(name='Hip')
for _i, _w in zip([19, 20, 21, 39, 40, 41, 43, 44, 45, 133, 134, 135, 136, 137, 157, 158, 159, 160, 161, 163, 164, 165, 167], [0.196, 0.003475, 0.04861, 0.2354, 0.01701, 0.03308, 0.3211, 0.01043, 0.02996, 0.196, 0.003483, 0.794, 0.3344, 0.04861, 0.2354, 0.01701, 0.6373, 0.06393, 0.03308, 0.3211, 0.01043, 0.3357, 0.02996]): _vg.add([_i], _w, 'REPLACE')
_vg = ob_dancermesh.vertex_groups.new(name='lowerbody')
for _i, _w in zip([20, 40, 134, 136, 158, 160], [0.002318, 0.002566, 0.002325, 0.3335, 0.002566, 0.0571]): _vg.add([_i], _w, 'REPLACE')
_vg = ob_dancermesh.vertex_groups.new(name='spine.002')
for _i, _w in zip([14, 23, 24, 25, 26, 126, 127, 139, 140, 141, 142, 143, 144], [0.001419, 0.1037, 0.1924, 0.1715, 0.5144, 0.0004469, 0.06659, 0.1026, 0.1883, 0.8768, 0.1713, 0.5028, 0.6247]): _vg.add([_i], _w, 'REPLACE')
_vg = ob_dancermesh.vertex_groups.new(name='upperbody')
for _i, _w in zip([2, 11, 13, 105, 108, 115, 121, 123, 125, 127, 213], [0.008908, 0.05829, 0.119, 0.008971, 0.06144, 0.1798, 0.05829, 0.7325, 0.119, 0.7647, 0.02834]): _vg.add([_i], _w, 'REPLACE')
_vg = ob_dancermesh.vertex_groups.new(name='spine.004')
for _i, _w in zip([4, 6, 107, 110, 112, 114, 116], [0.132, 0.05136, 0.1321, 0.3451, 0.05023, 0.0516, 0.4047]): _vg.add([_i], _w, 'REPLACE')
_vg = ob_dancermesh.vertex_groups.new(name='head')
for _i, _w in zip([0, 1, 2, 3, 4, 5, 6, 7, 8, 9, 10, 11, 12, 91, 92, 93, 94, 95, 96, 97, 98, 99, 100, 101, 102, 103, 104, 105, 106, 107, 108, 109, 110, 111, 112, 113, 114, 115, 116, 117, 118, 119, 120, 121, 122, 123, 213, 214, 215, 216, 217, 218, 219, 220, 221, 222, 223, 224, 225, 226, 227, 228, 229, 230, 231], [0.9869, 0.9592, 0.8963, 0.9948, 0.8129, 0.8193, 0.8132, 0.9571, 0.9424, 0.9869, 0.9835, 0.1036, 0.01455, 0.9135, 0.9888, 0.9955, 0.9958, 0.991, 0.9722, 0.9969, 0.9565, 0.9888, 0.8483, 0.9967, 0.9899, 0.9869, 0.9591, 0.896, 0.9948, 0.8126, 0.8943, 0.9956, 0.6234, 0.9812, 0.9388, 0.8188, 0.8123, 0.7444, 0.5, 0.957, 0.9422, 0.9869, 0.9835, 0.1035, 0.01449, 0.1058, 0.9248, 0.9132, 0.9888, 0.9955, 0.9958, 0.991, 0.9721, 0.9965, 0.9969, 0.9935, 0.9783, 0.998, 0.9988, 0.9564, 0.9888, 0.8478, 0.9967, 0.9991, 0.9899]): _vg.add([_i], _w, 'REPLACE')
_vg = ob_dancermesh.vertex_groups.new(name='shoulder.L')
for _i, _w in zip([14, 105, 107, 113, 114, 115, 116, 118, 121, 122, 123, 124, 125, 126, 127, 128, 129, 130, 131, 132, 139, 140, 142, 143, 144, 214, 226, 228, 232, 233, 234, 235], [0.05361, 0.0562, 0.03801, 0.1364, 0.119, 0.01435, 0.04335, 0.02967, 0.7556, 0.9178, 0.06697, 0.4889, 0.6075, 0.2015, 0.05262, 0.4336, 0.1014, 0.6293, 0.09482, 0.4032, 0.01608, 0.06068, 0.01206, 0.03263, 0.04616, 0.05305, 0.007668, 0.1125, 0.00874, 0.1968, 0.05044, 0.1881]): _vg.add([_i], _w, 'REPLACE')
_vg = ob_dancermesh.vertex_groups.new(name='upperarm_left')
for _i, _w in zip([121, 125, 126, 128, 129, 130, 131, 132, 133, 137, 139, 140, 142, 143, 149, 150, 151, 152, 153, 154, 155, 156, 232, 233, 234, 235], [0.06431, 0.0003513, 0.0002104, 0.0, 3.097e-09, 0.003554, 0.7726, 0.3587, 4.123e-09, 0.0, 4.427e-09, 1.119e-09, 0.004156, 0.005202, 0.9029, 0.9136, 0.8929, 0.8895, 0.1574, 0.1234, 0.1218, 0.1546, 0.9104, 0.7092, 0.8996, 0.5837]): _vg.add([_i], _w, 'REPLACE')
_vg = ob_dancermesh.vertex_groups.new(name='lowerarm_left')
for _i, _w in zip([145, 146, 147, 148, 149, 150, 151, 152, 153, 154, 155, 156, 193, 194, 195, 196], [0.9581, 0.9568, 0.9645, 0.9547, 0.09471, 0.08611, 0.1032, 0.1039, 0.8415, 0.8753, 0.8773, 0.8437, 0.09433, 0.09255, 0.1677, 0.1119]): _vg.add([_i], _w, 'REPLACE')
_vg = ob_dancermesh.vertex_groups.new(name='hand_left')
_vg = ob_dancermesh.vertex_groups.new(name='hand_left_palm.0')
for _i, _w in zip([194, 198, 200, 207], [0.0558, 0.8408, 0.02946, 0.1718]): _vg.add([_i], _w, 'REPLACE')
_vg = ob_dancermesh.vertex_groups.new(name='hand_left_indice_1')
_vg = ob_dancermesh.vertex_groups.new(name='hand_left_indice_2')
_vg = ob_dancermesh.vertex_groups.new(name='hand_left_indice_3')
for _i, _w in zip([201, 202, 203, 204], [0.05291, 0.08495, 0.2653, 0.9011]): _vg.add([_i], _w, 'REPLACE')
_vg = ob_dancermesh.vertex_groups.new(name='hand_left_palm.1')
for _i, _w in zip([146, 148, 194, 196, 200, 205, 206], [0.01582, 0.01924, 0.7786, 0.7688, 0.01069, 0.0439, 0.03345]): _vg.add([_i], _w, 'REPLACE')
_vg = ob_dancermesh.vertex_groups.new(name='hand_left_pollice_1')
for _i, _w in zip([194, 196, 198, 199, 200, 205, 206, 207, 208, 209, 210, 211, 212], [0.04329, 0.09483, 0.08623, 0.004396, 0.8746, 0.8772, 0.8969, 0.745, 0.8914, 0.07949, 0.059, 0.05931, 0.05134]): _vg.add([_i], _w, 'REPLACE')
_vg = ob_dancermesh.vertex_groups.new(name='hand_left_pollice_2')
for _i, _w in zip([205, 206, 207, 208, 209, 210, 211, 212], [0.04353, 0.04282, 0.07851, 0.0828, 0.9115, 0.9377, 0.9258, 0.9456]): _vg.add([_i], _w, 'REPLACE')
_vg = ob_dancermesh.vertex_groups.new(name='hand_left_palm.2')
_vg = ob_dancermesh.vertex_groups.new(name='hand_left_medio_1')
_vg = ob_dancermesh.vertex_groups.new(name='hand_left_medio_2')
_vg = ob_dancermesh.vertex_groups.new(name='hand_left_medio_3')
for _i, _w in zip([201, 202, 203, 204], [0.08198, 0.8569, 0.08114, 0.06346]): _vg.add([_i], _w, 'REPLACE')
_vg = ob_dancermesh.vertex_groups.new(name='hand_left_palm.3')
_vg = ob_dancermesh.vertex_groups.new(name='hand_left_anulare_1')
_vg = ob_dancermesh.vertex_groups.new(name='hand_left_anulare_2')
_vg = ob_dancermesh.vertex_groups.new(name='hand_left_anulare_3')
for _i, _w in zip([201, 202, 203], [0.8104, 0.02327, 0.5199]): _vg.add([_i], _w, 'REPLACE')
_vg = ob_dancermesh.vertex_groups.new(name='hand_left_palm.4')
for _i, _w in zip([145, 147, 193, 195, 197, 199, 200, 201, 203], [0.02183, 0.01003, 0.8814, 0.8107, 0.9786, 0.9433, 0.004456, 0.05482, 0.1268]): _vg.add([_i], _w, 'REPLACE')
_vg = ob_dancermesh.vertex_groups.new(name='hand_left_mignolo_1')
_vg = ob_dancermesh.vertex_groups.new(name='hand_left_mignolo_2')
_vg = ob_dancermesh.vertex_groups.new(name='hand_left_mignolo_3')
_vg = ob_dancermesh.vertex_groups.new(name='shoulder.R')
for _i, _w in zip([2, 4, 5, 6, 8, 11, 12, 13, 14, 15, 16, 17, 18, 23, 24, 25, 26, 91, 98, 100, 115, 116, 123, 124, 126, 127, 128, 144, 236, 237, 238, 239], [0.05602, 0.03764, 0.136, 0.1185, 0.02947, 0.7559, 0.9183, 0.6078, 0.2024, 0.1045, 0.6508, 0.09506, 0.4049, 0.0161, 0.06057, 0.01211, 0.03089, 0.05287, 0.007527, 0.1122, 0.01427, 0.04331, 0.06699, 0.4889, 0.05364, 0.05265, 0.4336, 0.04593, 0.004992, 0.2017, 0.05173, 0.1785]): _vg.add([_i], _w, 'REPLACE')
_vg = ob_dancermesh.vertex_groups.new(name='upperarm_right')
for _i, _w in zip([11, 13, 14, 15, 16, 17, 18, 19, 21, 23, 24, 25, 26, 31, 32, 33, 34, 35, 36, 37, 38, 128, 236, 237, 238, 239], [0.06402, 0.0003513, 0.0002104, 3.097e-09, 0.003554, 0.7726, 0.3587, 4.123e-09, 0.0, 4.427e-09, 1.119e-09, 0.004156, 0.003731, 0.9029, 0.9125, 0.8923, 0.8895, 0.1574, 0.1233, 0.1216, 0.1546, 0.0, 0.9624, 0.7025, 0.8975, 0.8015]): _vg.add([_i], _w, 'REPLACE')
_vg = ob_dancermesh.vertex_groups.new(name='lowerarm_right')
for _i, _w in zip([17, 27, 28, 29, 30, 31, 32, 33, 34, 35, 36, 37, 38, 71, 72, 73, 74, 238], [0.003026, 0.9581, 0.9568, 0.9645, 0.9547, 0.09478, 0.08722, 0.104, 0.1038, 0.8415, 0.8754, 0.8775, 0.8436, 0.09433, 0.09255, 0.1677, 0.1119, 0.0236]): _vg.add([_i], _w, 'REPLACE')
_vg = ob_dancermesh.vertex_groups.new(name='hand_right')
_vg = ob_dancermesh.vertex_groups.new(name='hand_right_palm.0')
for _i, _w in zip([72, 76, 78, 85], [0.0558, 0.8408, 0.02946, 0.1718]): _vg.add([_i], _w, 'REPLACE')
_vg = ob_dancermesh.vertex_groups.new(name='hand_right_indice_1')
_vg = ob_dancermesh.vertex_groups.new(name='hand_right_indice_2')
_vg = ob_dancermesh.vertex_groups.new(name='hand_right_indice_3')
for _i, _w in zip([79, 80, 81, 82], [0.05291, 0.08495, 0.2653, 0.9011]): _vg.add([_i], _w, 'REPLACE')
_vg = ob_dancermesh.vertex_groups.new(name='hand_right_palm.1')
for _i, _w in zip([28, 30, 72, 74, 78, 83, 84], [0.01582, 0.01924, 0.7786, 0.7688, 0.01069, 0.0439, 0.03345]): _vg.add([_i], _w, 'REPLACE')
_vg = ob_dancermesh.vertex_groups.new(name='hand_right_pollice_1')
for _i, _w in zip([72, 74, 76, 77, 78, 83, 84, 85, 86, 87, 88, 89, 90], [0.04329, 0.09483, 0.08623, 0.004396, 0.8746, 0.8772, 0.8969, 0.745, 0.8914, 0.07949, 0.059, 0.05931, 0.05134]): _vg.add([_i], _w, 'REPLACE')
_vg = ob_dancermesh.vertex_groups.new(name='hand_right_pollice_2')
for _i, _w in zip([83, 84, 85, 86, 87, 88, 89, 90], [0.04353, 0.04282, 0.07851, 0.0828, 0.9115, 0.9377, 0.9258, 0.9456]): _vg.add([_i], _w, 'REPLACE')
_vg = ob_dancermesh.vertex_groups.new(name='hand_right_palm.2')
_vg = ob_dancermesh.vertex_groups.new(name='hand_right_medio_1')
_vg = ob_dancermesh.vertex_groups.new(name='hand_right_medio_2')
_vg = ob_dancermesh.vertex_groups.new(name='hand_right_medio_3')
for _i, _w in zip([79, 80, 81, 82], [0.08198, 0.8569, 0.08114, 0.06346]): _vg.add([_i], _w, 'REPLACE')
_vg = ob_dancermesh.vertex_groups.new(name='hand_right_palm.3')
_vg = ob_dancermesh.vertex_groups.new(name='hand_right_anulare_1')
_vg = ob_dancermesh.vertex_groups.new(name='hand_right_anulare_2')
_vg = ob_dancermesh.vertex_groups.new(name='hand_right_anulare_3')
for _i, _w in zip([79, 80, 81], [0.8104, 0.02327, 0.5199]): _vg.add([_i], _w, 'REPLACE')
_vg = ob_dancermesh.vertex_groups.new(name='hand_right_palm.4')
for _i, _w in zip([27, 29, 71, 73, 75, 77, 78, 79, 81], [0.02183, 0.01003, 0.8814, 0.8107, 0.9786, 0.9433, 0.004456, 0.05482, 0.1268]): _vg.add([_i], _w, 'REPLACE')
_vg = ob_dancermesh.vertex_groups.new(name='hand_right_mignolo_1')
_vg = ob_dancermesh.vertex_groups.new(name='hand_right_mignolo_2')
_vg = ob_dancermesh.vertex_groups.new(name='hand_right_mignolo_3')
_vg = ob_dancermesh.vertex_groups.new(name='breast.L')
for _i, _w in zip([125, 126, 128, 131, 132, 133, 137, 139, 140, 141, 142, 143, 144, 233, 234], [0.02473, 0.6289, 0.03999, 0.06816, 0.1453, 0.06329, 0.05287, 0.6167, 0.5018, 0.01891, 0.6501, 0.2088, 0.05349, 0.06744, 0.00962]): _vg.add([_i], _w, 'REPLACE')
_vg = ob_dancermesh.vertex_groups.new(name='breast.R')
for _i, _w in zip([13, 14, 17, 18, 19, 21, 23, 24, 25, 26, 128, 141, 144, 237, 238], [0.02467, 0.6285, 0.0679, 0.1439, 0.06325, 0.05281, 0.6162, 0.4998, 0.65, 0.2036, 0.03987, 0.0189, 0.05232, 0.06857, 0.0107]): _vg.add([_i], _w, 'REPLACE')
_vg = ob_dancermesh.vertex_groups.new(name='pelvis.L')
for _i, _w in zip([19, 39, 40, 43, 44, 45, 133, 134, 135, 136, 137, 138, 139, 140, 142, 143, 144, 157, 158, 159, 160, 161, 162, 163, 164, 165, 166, 167, 168], [0.003688, 0.1148, 0.1131, 0.3158, 0.1855, 0.02099, 0.6382, 0.8828, 0.08463, 0.1482, 0.7628, 0.9457, 0.1332, 0.1458, 0.05979, 0.1519, 0.06758, 0.4956, 0.6522, 0.1507, 0.3926, 0.1976, 0.2227, 0.3368, 0.6456, 0.3268, 0.4226, 0.07681, 0.08615]): _vg.add([_i], _w, 'REPLACE')
_vg = ob_dancermesh.vertex_groups.new(name='pelvis.R')
for _i, _w in zip([19, 20, 21, 22, 23, 24, 25, 26, 39, 40, 41, 42, 43, 44, 45, 46, 133, 135, 136, 144, 157, 158, 159, 160, 163, 164, 165, 166, 167], [0.6381, 0.8827, 0.7628, 0.9457, 0.1328, 0.1444, 0.05971, 0.1482, 0.4956, 0.6521, 0.1976, 0.2227, 0.3368, 0.6456, 0.07681, 0.08615, 0.00369, 0.08463, 0.1481, 0.06679, 0.1148, 0.1131, 0.1507, 0.3926, 0.3158, 0.1855, 0.3268, 0.4226, 0.02099]): _vg.add([_i], _w, 'REPLACE')
_vg = ob_dancermesh.vertex_groups.new(name='upperleg_left')
for _i, _w in zip([133, 137, 138, 157, 158, 159, 160, 161, 162, 163, 164, 165, 166, 167, 168, 173, 174, 175, 176, 177, 178, 179, 180], [0.03252, 0.104, 0.002521, 0.1363, 0.1566, 0.009361, 0.0386, 0.7302, 0.7468, 0.9044, 0.7876, 0.07245, 0.2197, 0.9358, 0.8854, 0.7349, 0.7297, 0.7306, 0.73, 0.151, 0.06464, 0.1348, 0.05889]): _vg.add([_i], _w, 'REPLACE')
_vg = ob_dancermesh.vertex_groups.new(name='lowerleg_left')
for _i, _w in zip([169, 170, 171, 172, 173, 174, 175, 176, 177, 178, 179, 180], [0.8923, 0.06173, 0.8873, 0.09699, 0.7259, 0.7226, 0.6619, 0.6418, 0.8547, 0.7508, 0.8626, 0.7359]): _vg.add([_i], _w, 'REPLACE')
_vg = ob_dancermesh.vertex_groups.new(name='Foot_L')
for _i, _w in zip([169, 170, 171, 172, 182, 183, 184, 185, 186, 187, 188, 189, 190, 191, 192], [0.08539, 0.9292, 0.09103, 0.8825, 0.8264, 0.05407, 0.8113, 0.1125, 0.196, 0.1179, 0.2019, 0.7985, 0.8791, 0.1163, 0.834]): _vg.add([_i], _w, 'REPLACE')
_vg = ob_dancermesh.vertex_groups.new(name='Toe_L')
for _i, _w in zip([182, 185, 186, 187, 188, 189, 190, 191, 192], [0.06364, 0.8852, 0.8006, 0.8783, 0.7949, 0.1891, 0.1049, 0.8778, 0.1549]): _vg.add([_i], _w, 'REPLACE')
_vg = ob_dancermesh.vertex_groups.new(name='heel.02.L')
for _i, _w in zip([181, 182, 183, 184], [0.9644, 0.1186, 0.9238, 0.1544]): _vg.add([_i], _w, 'REPLACE')
_vg = ob_dancermesh.vertex_groups.new(name='upperleg_right')
for _i, _w in zip([19, 21, 22, 39, 40, 41, 42, 43, 44, 45, 46, 51, 52, 53, 54, 55, 56, 57, 58, 159, 160, 165, 166], [0.03252, 0.104, 0.002519, 0.1363, 0.1566, 0.7302, 0.7468, 0.9044, 0.7876, 0.9358, 0.8854, 0.7349, 0.7297, 0.7306, 0.73, 0.151, 0.06464, 0.1348, 0.05889, 0.009361, 0.0386, 0.07245, 0.2197]): _vg.add([_i], _w, 'REPLACE')
_vg = ob_dancermesh.vertex_groups.new(name='lowerleg_right')
for _i, _w in zip([47, 48, 49, 50, 51, 52, 53, 54, 55, 56, 57, 58], [0.8923, 0.06173, 0.8873, 0.09699, 0.7259, 0.7226, 0.6619, 0.6418, 0.8547, 0.7508, 0.8626, 0.7359]): _vg.add([_i], _w, 'REPLACE')
_vg = ob_dancermesh.vertex_groups.new(name='Foot_R')
for _i, _w in zip([47, 48, 49, 50, 60, 61, 62, 63, 64, 65, 66, 67, 68, 69, 70], [0.08539, 0.9292, 0.09103, 0.8825, 0.8264, 0.05407, 0.8113, 0.1125, 0.196, 0.1179, 0.2019, 0.7985, 0.8791, 0.1163, 0.834]): _vg.add([_i], _w, 'REPLACE')
_vg = ob_dancermesh.vertex_groups.new(name='Toe_R')
for _i, _w in zip([60, 63, 64, 65, 66, 67, 68, 69, 70], [0.06364, 0.8852, 0.8006, 0.8783, 0.7949, 0.1891, 0.1049, 0.8778, 0.1549]): _vg.add([_i], _w, 'REPLACE')
_vg = ob_dancermesh.vertex_groups.new(name='heel.02.R')
for _i, _w in zip([59, 60, 61, 62], [0.9644, 0.1186, 0.9238, 0.1544]): _vg.add([_i], _w, 'REPLACE')
_vg = ob_dancermesh.vertex_groups.new(name='lowerarm_left.001')
for _i, _w in zip([131], [0.003026]): _vg.add([_i], _w, 'REPLACE')
_m = ob_dancermesh.modifiers.new('Armature', 'ARMATURE')
_m.object = ob_dancerbnp
ob_light.location = (8.163, -5.941, 9.3)
ob_light.rotation_euler = (0.6503, 0.05522, 1.866)
ob_light.lock_rotations_4d = False
ob_light.empty_display_type = 'ARROWS'
ob_light.color = (0.0, 0.0, 0.0, 0.0)
ob_light.lineart.crease_threshold = 0.0
ob_camera.location = (-0.8329, -47.33, 4.183)
ob_camera.rotation_euler = (1.462, -0.0, -0.02185)
ob_camera.lock_rotations_4d = False
ob_camera.empty_display_type = 'ARROWS'
ob_camera.color = (0.0, 0.0, 0.0, 0.0)
ob_camera.display_type = 'WIRE'
ob_camera.lineart.crease_threshold = 0.0
ob_dancerbnp.location = (0.0, 0.0, 0.0)
ob_dancerbnp.lineart.crease_threshold = 0.0
ob_light_001.location = (-4.773, -7.602, 8.896)
ob_light_001.rotation_euler = (0.6503, 0.05522, 1.866)
ob_light_001.lock_rotations_4d = False
ob_light_001.empty_display_type = 'ARROWS'
ob_light_001.color = (0.0, 0.0, 0.0, 0.0)
ob_light_001.lineart.crease_threshold = 0.0
ob_light_002.location = (1.481, 11.56, 6.948)
ob_light_002.rotation_euler = (0.6503, 0.05522, 1.866)
ob_light_002.lock_rotations_4d = False
ob_light_002.empty_display_type = 'ARROWS'
ob_light_002.color = (0.0, 0.0, 0.0, 0.0)
ob_light_002.lineart.crease_threshold = 0.0
ob_dancerbnp_pos.location = (-0.1072, 7.845, -1.018)
ob_dancerbnp_pos.rotation_mode = 'QUATERNION'
ob_dancerbnp_pos.rotation_quaternion = (1.0, 0.0, 0.0, 0.0)
ob_dancerbnp_pos.scale = (1.701, 1.701, 0.9368)
ob_dancerbnp_pos.lineart.crease_threshold = 0.0
ob_dancerbnp_ori.location = (-0.1072, 7.845, -5.716)
ob_dancerbnp_ori.rotation_mode = 'QUATERNION'
ob_dancerbnp_ori.rotation_quaternion = (0.7071, 0.7071, 0.0, 0.0)
ob_dancerbnp_ori.scale = (10.95, 10.95, 10.95)
ob_dancerbnp_ori.empty_display_type = 'SINGLE_ARROW'
ob_dancerbnp_ori.lineart.crease_threshold = 0.0
ob_lowerarm_left_ori.location = (0.0, 0.0, -20.0)
ob_lowerarm_left_ori.rotation_mode = 'QUATERNION'
ob_lowerarm_left_ori.rotation_quaternion = (0.09196, 0.03723, 0.6661, -0.7392)
ob_lowerarm_left_ori.lineart.crease_threshold = 0.0
ob_lowerarm_right_ori.location = (0.0, 0.0, -20.0)
ob_lowerarm_right_ori.rotation_mode = 'QUATERNION'
ob_lowerarm_right_ori.rotation_quaternion = (0.04752, -0.01195, -0.6708, 0.7401)
ob_lowerarm_right_ori.lineart.crease_threshold = 0.0
ob_head_ori.location = (0.0, 0.0, -20.0)
ob_head_ori.rotation_mode = 'QUATERNION'
ob_head_ori.rotation_quaternion = (1.0, 0.0, 0.0, 0.0)
ob_head_ori.lineart.crease_threshold = 0.0
ob_lowerbody_ori.location = (0.0, 0.0, -20.0)
ob_lowerbody_ori.rotation_mode = 'QUATERNION'
ob_lowerbody_ori.rotation_quaternion = (0.7687, 0.6395, -0.01149, 0.00956)
ob_lowerbody_ori.lineart.crease_threshold = 0.0
ob_lowerleg_left_ori.location = (0.0, 0.0, -20.0)
ob_lowerleg_left_ori.rotation_mode = 'QUATERNION'
ob_lowerleg_left_ori.rotation_quaternion = (0.7337, -0.6795, -2.902e-09, 6.959e-08)
ob_lowerleg_left_ori.lineart.crease_threshold = 0.0
ob_lowerleg_right_ori.location = (0.0, 0.0, -20.0)
ob_lowerleg_right_ori.rotation_mode = 'QUATERNION'
ob_lowerleg_right_ori.rotation_quaternion = (0.02367, 0.0284, -0.629, 0.7765)
ob_lowerleg_right_ori.lineart.crease_threshold = 0.0
ob_upperarm_left_ori.location = (0.0, 0.0, -20.0)
ob_upperarm_left_ori.rotation_mode = 'QUATERNION'
ob_upperarm_left_ori.rotation_quaternion = (0.04353, 0.04695, 0.6957, -0.7155)
ob_upperarm_left_ori.lineart.crease_threshold = 0.0
ob_upperarm_right_ori.location = (0.0, 0.0, -20.0)
ob_upperarm_right_ori.rotation_mode = 'QUATERNION'
ob_upperarm_right_ori.rotation_quaternion = (0.04386, 0.04729, -0.6957, 0.7154)
ob_upperarm_right_ori.lineart.crease_threshold = 0.0
ob_upperbody_ori.location = (0.0, 0.0, -20.0)
ob_upperbody_ori.rotation_mode = 'QUATERNION'
ob_upperbody_ori.rotation_quaternion = (0.6127, 0.7901, 0.0129, -0.01327)
ob_upperbody_ori.lineart.crease_threshold = 0.0
ob_upperleg_left_ori.location = (0.0, 0.0, -20.0)
ob_upperleg_left_ori.rotation_mode = 'QUATERNION'
ob_upperleg_left_ori.rotation_quaternion = (0.6746, -0.738, 0.01121, 0.01045)
ob_upperleg_left_ori.lineart.crease_threshold = 0.0
ob_upperleg_right_ori.location = (0.0, 0.0, -20.0)
ob_upperleg_right_ori.rotation_mode = 'QUATERNION'
ob_upperleg_right_ori.rotation_quaternion = (0.6746, -0.738, -0.01121, -0.01045)
ob_upperleg_right_ori.lineart.crease_threshold = 0.0
ob_hand_left_mignolo.location = (0.0, 0.0, -30.0)
ob_hand_left_mignolo.rotation_euler = (0.05236, 0.0, 0.0)
ob_hand_left_mignolo.lineart.crease_threshold = 0.0
ob_hand_left_anulare.location = (0.0, 0.0, -30.0)
ob_hand_left_anulare.rotation_euler = (0.2967, 0.0, 0.0)
ob_hand_left_anulare.lineart.crease_threshold = 0.0
ob_hand_left_medio.location = (0.0, 0.0, -30.0)
ob_hand_left_medio.rotation_euler = (0.1396, 0.0, 0.0)
ob_hand_left_medio.lineart.crease_threshold = 0.0
ob_hand_left_indice.location = (0.0, 0.0, -30.0)
ob_hand_left_indice.rotation_euler = (0.2094, 0.0, 0.0)
ob_hand_left_indice.lineart.crease_threshold = 0.0
ob_hand_left_pollice.location = (0.0, 0.0, -30.0)
ob_hand_left_pollice.rotation_euler = (0.2967, 0.0, 0.0)
ob_hand_left_pollice.lineart.crease_threshold = 0.0
ob_hand_right_mignolo.location = (0.0, 0.0, -30.0)
ob_hand_right_mignolo.lineart.crease_threshold = 0.0
ob_hand_right_anulare.location = (0.0, 0.0, -30.0)
ob_hand_right_anulare.lineart.crease_threshold = 0.0
ob_hand_right_medio.location = (0.0, 0.0, -30.0)
ob_hand_right_medio.lineart.crease_threshold = 0.0
ob_hand_right_indice.location = (0.0, 0.0, -30.0)
ob_hand_right_indice.lineart.crease_threshold = 0.0
ob_hand_right_pollice.location = (0.0, 0.0, -30.0)
ob_hand_right_pollice.lineart.crease_threshold = 0.0

# ---- collection membership
col_collection.objects.link(ob_dancermesh)
col_collection.objects.link(ob_light)
col_collection.objects.link(ob_camera)
col_collection.objects.link(ob_dancerbnp)
col_collection.objects.link(ob_light_001)
col_collection.objects.link(ob_light_002)
col_bodynodesobjs.objects.link(ob_dancerbnp_pos)
col_bodynodesobjs.objects.link(ob_dancerbnp_ori)
col_bodynodesobjs.objects.link(ob_lowerarm_left_ori)
col_bodynodesobjs.objects.link(ob_lowerarm_right_ori)
col_bodynodesobjs.objects.link(ob_head_ori)
col_bodynodesobjs.objects.link(ob_lowerbody_ori)
col_bodynodesobjs.objects.link(ob_lowerleg_left_ori)
col_bodynodesobjs.objects.link(ob_lowerleg_right_ori)
col_bodynodesobjs.objects.link(ob_upperarm_left_ori)
col_bodynodesobjs.objects.link(ob_upperarm_right_ori)
col_bodynodesobjs.objects.link(ob_upperbody_ori)
col_bodynodesobjs.objects.link(ob_upperleg_left_ori)
col_bodynodesobjs.objects.link(ob_upperleg_right_ori)
col_bodynodesobjs.objects.link(ob_hand_left_mignolo)
col_bodynodesobjs.objects.link(ob_hand_left_anulare)
col_bodynodesobjs.objects.link(ob_hand_left_medio)
col_bodynodesobjs.objects.link(ob_hand_left_indice)
col_bodynodesobjs.objects.link(ob_hand_left_pollice)
col_bodynodesobjs.objects.link(ob_hand_right_mignolo)
col_bodynodesobjs.objects.link(ob_hand_right_anulare)
col_bodynodesobjs.objects.link(ob_hand_right_medio)
col_bodynodesobjs.objects.link(ob_hand_right_indice)
col_bodynodesobjs.objects.link(ob_hand_right_pollice)

# ---- scene / render settings (as saved in the file)
scene.camera = ob_camera
scene.frame_start = 1; scene.frame_end = 50; scene.frame_set(30)
scene.render.engine = 'BLENDER_EEVEE_NEXT'
scene.render.image_settings.file_format = 'FFMPEG'
scene.render.image_settings.color_mode = 'RGB'
scene.render.fps = 40
scene.cycles.use_denoising = False
scene.cycles.samples = 128
scene.cycles.sampling_pattern = 'TABULATED_SOBOL'
scene.cycles.use_adaptive_sampling = False
scene.cycles.use_light_tree = False
scene.view_settings.view_transform = 'Filmic'
bpy.context.view_layer.update()
